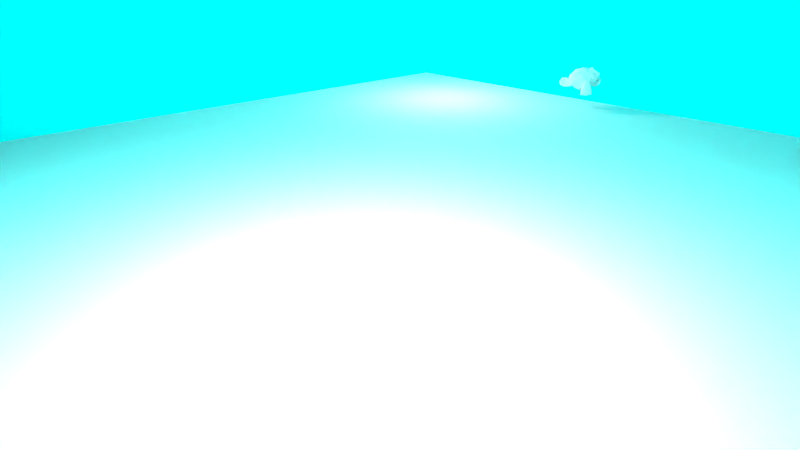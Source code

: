 # Source: move-geometry.blend  (saved by Blender 2.70.0; exported with 4.5.12 LTS)
import bpy
from mathutils import Matrix  # noqa: F401  (used for matrix-valued properties, if any)

bpy.ops.wm.read_factory_settings(use_empty=True)
scene = bpy.context.scene
scene.name = 'Scene'

# ---- collections
col_collection_1 = bpy.data.collections.new('Collection 1'); scene.collection.children.link(col_collection_1)

# ---- materials (node trees are filled in below, after node groups)
mat_material = bpy.data.materials.new('Material')
mat_material.alpha_threshold = 0.0
mat_material.use_transparent_shadow = False
mat_material.roughness = 0.5
mat_material.specular_intensity = 0.0
mat_steelfloor = bpy.data.materials.new('SteelFloor')
mat_steelfloor.alpha_threshold = 0.0
mat_steelfloor.use_transparent_shadow = False
mat_steelfloor.preview_render_type = 'FLAT'
mat_steelfloor.roughness = 0.5
mat_steelfloor.line_color = (0.0, 0.0, 0.0, 1.0)
mat_suzzane = bpy.data.materials.new('Suzzane')
mat_suzzane.alpha_threshold = 0.0
mat_suzzane.use_transparent_shadow = False
mat_suzzane.preview_render_type = 'SHADERBALL'
mat_suzzane.roughness = 0.5
mat_suzzane.line_color = (0.0, 0.0, 0.0, 1.0)
mat_brickmaterial = bpy.data.materials.new('BrickMaterial')
mat_brickmaterial.alpha_threshold = 0.0
mat_brickmaterial.use_transparent_shadow = False
mat_brickmaterial.diffuse_color = (0.0, 0.8, 0.8, 1.0)
mat_brickmaterial.roughness = 0.5
mat_brickmaterial.line_color = (0.0, 0.0, 0.0, 1.0)

# ---- material node trees

# ---- world
world_world = bpy.data.worlds.new('World'); scene.world = world_world
world_world.color = (0.05088, 0.05088, 0.05088)
world_world.use_sun_shadow = False
world_world.sun_shadow_jitter_overblur = 0.0
world_world.cycles.sampling_method = 'MANUAL'
world_world.cycles.sample_map_resolution = 256

# ---- cameras
cam_camera = bpy.data.cameras.new('Camera')
cam_camera.clip_end = 100.0
cam_camera.lens = 15.0
cam_camera.sensor_width = 30.0
cam_camera.sensor_height = 18.0
cam_camera.ortho_scale = 7.314
cam_camera.dof.focus_distance = 0.0
cam_camera.dof.aperture_fstop = 128.0

# ---- lights
light_point_001 = bpy.data.lights.new('Point.001', 'POINT')
light_point_001.transmission_factor = 0.0
light_point_001.energy = 400.0
light_point_001.shadow_buffer_clip_start = 0.5
light_point_001.shadow_soft_size = 0.1
light_point_001.shadow_maximum_resolution = 0.006
light_point_001.use_absolute_resolution = True
light_point_001.cycles.use_multiple_importance_sampling = False
light_point = bpy.data.lights.new('Point', 'POINT')
light_point.transmission_factor = 0.0
light_point.energy = 100.0
light_point.shadow_buffer_clip_start = 0.5
light_point.shadow_soft_size = 0.1
light_point.shadow_maximum_resolution = 0.006
light_point.use_absolute_resolution = True
light_point.cycles.use_multiple_importance_sampling = False

# ---- meshes
me_cube_004 = bpy.data.meshes.new('Cube.004')
me_cube_004.from_pydata([(-1.0, -1.0, -1.0), (-1.0, 1.0, -1.0), (1.0, 1.0, -1.0), (1.0, -1.0, -1.0)], [], [(0, 3, 2, 1)])
_uv = me_cube_004.uv_layers.new(name='UVMap')
_uv.uv.foreach_set('vector', [0.992, 0.008049, 0.992, 0.992, 0.008049, 0.992, 0.008049, 0.008049])
me_cube_004.materials.append(mat_material)
me_cube_004.use_remesh_preserve_volume = False
me_cube_004.use_remesh_preserve_attributes = False
me_cube_004.use_mirror_vertex_groups = False
me_cube_004.update()
me_cube_003 = bpy.data.meshes.new('Cube.003')
me_cube_003.from_pydata([(-1.0, -1.0, -1.0), (-1.0, 1.0, -1.0), (1.0, 1.0, -1.0), (1.0, -1.0, -1.0)], [], [(0, 3, 2, 1)])
_uv = me_cube_003.uv_layers.new(name='UVMap')
_uv.uv.foreach_set('vector', [0.992, 0.008049, 0.992, 0.992, 0.008049, 0.992, 0.008049, 0.008049])
me_cube_003.materials.append(None)
me_cube_003.materials.append(mat_steelfloor)
me_cube_003.use_remesh_preserve_volume = False
me_cube_003.use_remesh_preserve_attributes = False
me_cube_003.use_mirror_vertex_groups = False
me_cube_003.update()
me_suzanne_002 = bpy.data.meshes.new('Suzanne.002')
me_suzanne_002.from_pydata([(0.4375, -0.7656, 0.1641), (-0.4375, -0.7656, 0.1641), (0.5, -0.6875, 0.09375), (-0.5, -0.6875, 0.09375), (0.5469, -0.5781, 0.05469), (-0.5469, -0.5781, 0.05469), (0.3516, -0.6172, -0.02344), (-0.3516, -0.6172, -0.02344), (0.3516, -0.7188, 0.03125), (-0.3516, -0.7188, 0.03125), (0.3516, -0.7812, 0.1328), (-0.3516, -0.7812, 0.1328), (0.2734, -0.7969, 0.1641), (-0.2734, -0.7969, 0.1641), (0.2031, -0.7422, 0.09375), (-0.2031, -0.7422, 0.09375), (0.1562, -0.6484, 0.05469), (-0.1562, -0.6484, 0.05469), (0.07812, -0.6562, 0.2422), (-0.07812, -0.6562, 0.2422), (0.1406, -0.7422, 0.2422), (-0.1406, -0.7422, 0.2422), (0.2422, -0.7969, 0.2422), (-0.2422, -0.7969, 0.2422), (0.2734, -0.7969, 0.3281), (-0.2734, -0.7969, 0.3281), (0.2031, -0.7422, 0.3906), (-0.2031, -0.7422, 0.3906), (0.1562, -0.6484, 0.4375), (-0.1562, -0.6484, 0.4375), (0.3516, -0.6172, 0.5156), (-0.3516, -0.6172, 0.5156), (0.3516, -0.7188, 0.4531), (-0.3516, -0.7188, 0.4531), (0.3516, -0.7812, 0.3594), (-0.3516, -0.7812, 0.3594), (0.4375, -0.7656, 0.3281), (-0.4375, -0.7656, 0.3281), (0.5, -0.6875, 0.3906), (-0.5, -0.6875, 0.3906), (0.5469, -0.5781, 0.4375), (-0.5469, -0.5781, 0.4375), (0.625, -0.5625, 0.2422), (-0.625, -0.5625, 0.2422), (0.5625, -0.6719, 0.2422), (-0.5625, -0.6719, 0.2422), (0.4688, -0.7578, 0.2422), (-0.4688, -0.7578, 0.2422), (0.4766, -0.7734, 0.2422), (-0.4766, -0.7734, 0.2422), (0.4453, -0.7812, 0.3359), (-0.4453, -0.7812, 0.3359), (0.3516, -0.8047, 0.375), (-0.3516, -0.8047, 0.375), (0.2656, -0.8203, 0.3359), (-0.2656, -0.8203, 0.3359), (0.2266, -0.8203, 0.2422), (-0.2266, -0.8203, 0.2422), (0.2656, -0.8203, 0.1562), (-0.2656, -0.8203, 0.1562), (0.3516, -0.8281, 0.2422), (-0.3516, -0.8281, 0.2422), (0.3516, -0.8047, 0.1172), (-0.3516, -0.8047, 0.1172), (0.4453, -0.7812, 0.1562), (-0.4453, -0.7812, 0.1562), (0.0, -0.7422, 0.4297), (0.0, -0.8203, 0.3516), (0.0, -0.7344, -0.6797), (0.0, -0.7812, -0.3203), (0.0, -0.7969, -0.1875), (0.0, -0.7188, -0.7734), (0.0, -0.6016, 0.4062), (0.0, -0.5703, 0.5703), (0.0, 0.5469, 0.8984), (0.0, 0.8516, 0.5625), (0.0, 0.8281, 0.07031), (0.0, 0.3516, -0.3828), (0.2031, -0.5625, -0.1875), (-0.2031, -0.5625, -0.1875), (0.3125, -0.5703, -0.4375), (-0.3125, -0.5703, -0.4375), (0.3516, -0.5703, -0.6953), (-0.3516, -0.5703, -0.6953), (0.3672, -0.5312, -0.8906), (-0.3672, -0.5312, -0.8906), (0.3281, -0.5234, -0.9453), (-0.3281, -0.5234, -0.9453), (0.1797, -0.5547, -0.9688), (-0.1797, -0.5547, -0.9688), (0.0, -0.5781, -0.9844), (0.4375, -0.5312, -0.1406), (-0.4375, -0.5312, -0.1406), (0.6328, -0.5391, -0.03906), (-0.6328, -0.5391, -0.03906), (0.8281, -0.4453, 0.1484), (-0.8281, -0.4453, 0.1484), (0.8594, -0.5938, 0.4297), (-0.8594, -0.5938, 0.4297), (0.7109, -0.625, 0.4844), (-0.7109, -0.625, 0.4844), (0.4922, -0.6875, 0.6016), (-0.4922, -0.6875, 0.6016), (0.3203, -0.7344, 0.7578), (-0.3203, -0.7344, 0.7578), (0.1562, -0.7578, 0.7188), (-0.1562, -0.7578, 0.7188), (0.0625, -0.75, 0.4922), (-0.0625, -0.75, 0.4922), (0.1641, -0.7734, 0.4141), (-0.1641, -0.7734, 0.4141), (0.125, -0.7656, 0.3047), (-0.125, -0.7656, 0.3047), (0.2031, -0.7422, 0.09375), (-0.2031, -0.7422, 0.09375), (0.375, -0.7031, 0.01562), (-0.375, -0.7031, 0.01562), (0.4922, -0.6719, 0.0625), (-0.4922, -0.6719, 0.0625), (0.625, -0.6484, 0.1875), (-0.625, -0.6484, 0.1875), (0.6406, -0.6484, 0.2969), (-0.6406, -0.6484, 0.2969), (0.6016, -0.6641, 0.375), (-0.6016, -0.6641, 0.375), (0.4297, -0.7188, 0.4375), (-0.4297, -0.7188, 0.4375), (0.25, -0.7578, 0.4688), (-0.25, -0.7578, 0.4688), (0.0, -0.7344, -0.7656), (0.1094, -0.7344, -0.7188), (-0.1094, -0.7344, -0.7188), (0.1172, -0.7109, -0.8359), (-0.1172, -0.7109, -0.8359), (0.0625, -0.6953, -0.8828), (-0.0625, -0.6953, -0.8828), (0.0, -0.6875, -0.8906), (0.0, -0.75, -0.1953), (0.0, -0.7422, -0.1406), (0.1016, -0.7422, -0.1484), (-0.1016, -0.7422, -0.1484), (0.125, -0.75, -0.2266), (-0.125, -0.75, -0.2266), (0.08594, -0.7422, -0.2891), (-0.08594, -0.7422, -0.2891), (0.3984, -0.6719, -0.04688), (-0.3984, -0.6719, -0.04688), (0.6172, -0.625, 0.05469), (-0.6172, -0.625, 0.05469), (0.7266, -0.6016, 0.2031), (-0.7266, -0.6016, 0.2031), (0.7422, -0.6562, 0.375), (-0.7422, -0.6562, 0.375), (0.6875, -0.7266, 0.4141), (-0.6875, -0.7266, 0.4141), (0.4375, -0.7969, 0.5469), (-0.4375, -0.7969, 0.5469), (0.3125, -0.8359, 0.6406), (-0.3125, -0.8359, 0.6406), (0.2031, -0.8516, 0.6172), (-0.2031, -0.8516, 0.6172), (0.1016, -0.8438, 0.4297), (-0.1016, -0.8438, 0.4297), (0.125, -0.8125, -0.1016), (-0.125, -0.8125, -0.1016), (0.2109, -0.7109, -0.4453), (-0.2109, -0.7109, -0.4453), (0.25, -0.6875, -0.7031), (-0.25, -0.6875, -0.7031), (0.2656, -0.6641, -0.8203), (-0.2656, -0.6641, -0.8203), (0.2344, -0.6328, -0.9141), (-0.2344, -0.6328, -0.9141), (0.1641, -0.6328, -0.9297), (-0.1641, -0.6328, -0.9297), (0.0, -0.6406, -0.9453), (0.0, -0.7266, 0.04688), (0.0, -0.7656, 0.2109), (0.3281, -0.7422, 0.4766), (-0.3281, -0.7422, 0.4766), (0.1641, -0.75, 0.1406), (-0.1641, -0.75, 0.1406), (0.1328, -0.7578, 0.2109), (-0.1328, -0.7578, 0.2109), (0.1172, -0.7344, -0.6875), (-0.1172, -0.7344, -0.6875), (0.07812, -0.75, -0.4453), (-0.07812, -0.75, -0.4453), (0.0, -0.75, -0.4453), (0.0, -0.7422, -0.3281), (0.09375, -0.7812, -0.2734), (-0.09375, -0.7812, -0.2734), (0.1328, -0.7969, -0.2266), (-0.1328, -0.7969, -0.2266), (0.1094, -0.7812, -0.1328), (-0.1094, -0.7812, -0.1328), (0.03906, -0.7812, -0.125), (-0.03906, -0.7812, -0.125), (0.0, -0.8281, -0.2031), (0.04688, -0.8125, -0.1484), (-0.04688, -0.8125, -0.1484), (0.09375, -0.8125, -0.1562), (-0.09375, -0.8125, -0.1562), (0.1094, -0.8281, -0.2266), (-0.1094, -0.8281, -0.2266), (0.07812, -0.8047, -0.25), (-0.07812, -0.8047, -0.25), (0.0, -0.8047, -0.2891), (0.2578, -0.5547, -0.3125), (-0.2578, -0.5547, -0.3125), (0.1641, -0.7109, -0.2422), (-0.1641, -0.7109, -0.2422), (0.1797, -0.7109, -0.3125), (-0.1797, -0.7109, -0.3125), (0.2344, -0.5547, -0.25), (-0.2344, -0.5547, -0.25), (0.0, -0.6875, -0.875), (0.04688, -0.6875, -0.8672), (-0.04688, -0.6875, -0.8672), (0.09375, -0.7109, -0.8203), (-0.09375, -0.7109, -0.8203), (0.09375, -0.7266, -0.7422), (-0.09375, -0.7266, -0.7422), (0.0, -0.6562, -0.7812), (0.09375, -0.6641, -0.75), (-0.09375, -0.6641, -0.75), (0.09375, -0.6406, -0.8125), (-0.09375, -0.6406, -0.8125), (0.04688, -0.6328, -0.8516), (-0.04688, -0.6328, -0.8516), (0.0, -0.6328, -0.8594), (0.1719, -0.7812, 0.2188), (-0.1719, -0.7812, 0.2188), (0.1875, -0.7734, 0.1562), (-0.1875, -0.7734, 0.1562), (0.3359, -0.7578, 0.4297), (-0.3359, -0.7578, 0.4297), (0.2734, -0.7734, 0.4219), (-0.2734, -0.7734, 0.4219), (0.4219, -0.7734, 0.3984), (-0.4219, -0.7734, 0.3984), (0.5625, -0.6953, 0.3516), (-0.5625, -0.6953, 0.3516), (0.5859, -0.6875, 0.2891), (-0.5859, -0.6875, 0.2891), (0.5781, -0.6797, 0.1953), (-0.5781, -0.6797, 0.1953), (0.4766, -0.7188, 0.1016), (-0.4766, -0.7188, 0.1016), (0.375, -0.7422, 0.0625), (-0.375, -0.7422, 0.0625), (0.2266, -0.7812, 0.1094), (-0.2266, -0.7812, 0.1094), (0.1797, -0.7812, 0.2969), (-0.1797, -0.7812, 0.2969), (0.2109, -0.7812, 0.375), (-0.2109, -0.7812, 0.375), (0.2344, -0.7578, 0.3594), (-0.2344, -0.7578, 0.3594), (0.1953, -0.7578, 0.2969), (-0.1953, -0.7578, 0.2969), (0.2422, -0.7578, 0.125), (-0.2422, -0.7578, 0.125), (0.375, -0.7266, 0.08594), (-0.375, -0.7266, 0.08594), (0.4609, -0.7031, 0.1172), (-0.4609, -0.7031, 0.1172), (0.5469, -0.6719, 0.2109), (-0.5469, -0.6719, 0.2109), (0.5547, -0.6719, 0.2812), (-0.5547, -0.6719, 0.2812), (0.5312, -0.6797, 0.3359), (-0.5312, -0.6797, 0.3359), (0.4141, -0.75, 0.3906), (-0.4141, -0.75, 0.3906), (0.2812, -0.7656, 0.3984), (-0.2812, -0.7656, 0.3984), (0.3359, -0.75, 0.4062), (-0.3359, -0.75, 0.4062), (0.2031, -0.75, 0.1719), (-0.2031, -0.75, 0.1719), (0.1953, -0.75, 0.2266), (-0.1953, -0.75, 0.2266), (0.1094, -0.6094, 0.4609), (-0.1094, -0.6094, 0.4609), (0.1953, -0.6172, 0.6641), (-0.1953, -0.6172, 0.6641), (0.3359, -0.5938, 0.6875), (-0.3359, -0.5938, 0.6875), (0.4844, -0.5547, 0.5547), (-0.4844, -0.5547, 0.5547), (0.6797, -0.4922, 0.4531), (-0.6797, -0.4922, 0.4531), (0.7969, -0.4609, 0.4062), (-0.7969, -0.4609, 0.4062), (0.7734, -0.375, 0.1641), (-0.7734, -0.375, 0.1641), (0.6016, -0.4141, 0.0), (-0.6016, -0.4141, 0.0), (0.4375, -0.4688, -0.09375), (-0.4375, -0.4688, -0.09375), (0.0, -0.2891, 0.8984), (0.0, 0.07812, 0.9844), (0.0, 0.6719, -0.1953), (0.0, -0.1875, -0.4609), (0.0, -0.4609, -0.9766), (0.0, -0.3438, -0.8047), (0.0, -0.3203, -0.5703), (0.0, -0.2812, -0.4844), (0.8516, -0.05469, 0.2344), (-0.8516, -0.05469, 0.2344), (0.8594, 0.04688, 0.3203), (-0.8594, 0.04688, 0.3203), (0.7734, 0.4375, 0.2656), (-0.7734, 0.4375, 0.2656), (0.4609, 0.7031, 0.4375), (-0.4609, 0.7031, 0.4375), (0.7344, -0.07031, -0.04688), (-0.7344, -0.07031, -0.04688), (0.5938, 0.1641, -0.125), (-0.5938, 0.1641, -0.125), (0.6406, 0.4297, -0.007812), (-0.6406, 0.4297, -0.007812), (0.3359, 0.6641, 0.05469), (-0.3359, 0.6641, 0.05469), (0.2344, -0.4062, -0.3516), (-0.2344, -0.4062, -0.3516), (0.1797, -0.2578, -0.4141), (-0.1797, -0.2578, -0.4141), (0.2891, -0.3828, -0.7109), (-0.2891, -0.3828, -0.7109), (0.25, -0.3906, -0.5), (-0.25, -0.3906, -0.5), (0.3281, -0.3984, -0.9141), (-0.3281, -0.3984, -0.9141), (0.1406, -0.3672, -0.7578), (-0.1406, -0.3672, -0.7578), (0.125, -0.3594, -0.5391), (-0.125, -0.3594, -0.5391), (0.1641, -0.4375, -0.9453), (-0.1641, -0.4375, -0.9453), (0.2188, -0.4297, -0.2812), (-0.2188, -0.4297, -0.2812), (0.2109, -0.4688, -0.2266), (-0.2109, -0.4688, -0.2266), (0.2031, -0.5, -0.1719), (-0.2031, -0.5, -0.1719), (0.2109, -0.1641, -0.3906), (-0.2109, -0.1641, -0.3906), (0.2969, 0.2656, -0.3125), (-0.2969, 0.2656, -0.3125), (0.3438, 0.5391, -0.1484), (-0.3438, 0.5391, -0.1484), (0.4531, 0.3828, 0.8672), (-0.4531, 0.3828, 0.8672), (0.4531, 0.07031, 0.9297), (-0.4531, 0.07031, 0.9297), (0.4531, -0.2344, 0.8516), (-0.4531, -0.2344, 0.8516), (0.4609, -0.4297, 0.5234), (-0.4609, -0.4297, 0.5234), (0.7266, -0.3359, 0.4062), (-0.7266, -0.3359, 0.4062), (0.6328, -0.2812, 0.4531), (-0.6328, -0.2812, 0.4531), (0.6406, -0.05469, 0.7031), (-0.6406, -0.05469, 0.7031), (0.7969, -0.125, 0.5625), (-0.7969, -0.125, 0.5625), (0.7969, 0.1172, 0.6172), (-0.7969, 0.1172, 0.6172), (0.6406, 0.1953, 0.75), (-0.6406, 0.1953, 0.75), (0.6406, 0.4453, 0.6797), (-0.6406, 0.4453, 0.6797), (0.7969, 0.3594, 0.5391), (-0.7969, 0.3594, 0.5391), (0.6172, 0.5859, 0.3281), (-0.6172, 0.5859, 0.3281), (0.4844, 0.5469, 0.02344), (-0.4844, 0.5469, 0.02344), (0.8203, 0.2031, 0.3281), (-0.8203, 0.2031, 0.3281), (0.4062, -0.1484, -0.1719), (-0.4062, -0.1484, -0.1719), (0.4297, 0.2109, -0.1953), (-0.4297, 0.2109, -0.1953), (0.8906, 0.2344, 0.4062), (-0.8906, 0.2344, 0.4062), (0.7734, 0.125, -0.1406), (-0.7734, 0.125, -0.1406), (1.039, 0.3281, -0.1016), (-1.039, 0.3281, -0.1016), (1.281, 0.4297, 0.05469), (-1.281, 0.4297, 0.05469), (1.352, 0.4219, 0.3203), (-1.352, 0.4219, 0.3203), (1.234, 0.4219, 0.5078), (-1.234, 0.4219, 0.5078), (1.023, 0.3125, 0.4766), (-1.023, 0.3125, 0.4766), (1.016, 0.2891, 0.4141), (-1.016, 0.2891, 0.4141), (1.188, 0.3906, 0.4375), (-1.188, 0.3906, 0.4375), (1.266, 0.4062, 0.2891), (-1.266, 0.4062, 0.2891), (1.211, 0.4062, 0.07812), (-1.211, 0.4062, 0.07812), (1.031, 0.3047, -0.03906), (-1.031, 0.3047, -0.03906), (0.8281, 0.1328, -0.07031), (-0.8281, 0.1328, -0.07031), (0.9219, 0.2188, 0.3594), (-0.9219, 0.2188, 0.3594), (0.9453, 0.2891, 0.3047), (-0.9453, 0.2891, 0.3047), (0.8828, 0.2109, -0.02344), (-0.8828, 0.2109, -0.02344), (1.039, 0.3672, 0.0), (-1.039, 0.3672, 0.0), (1.188, 0.4453, 0.09375), (-1.188, 0.4453, 0.09375), (1.234, 0.4453, 0.25), (-1.234, 0.4453, 0.25), (1.172, 0.4375, 0.3594), (-1.172, 0.4375, 0.3594), (1.023, 0.3594, 0.3438), (-1.023, 0.3594, 0.3438), (0.8438, 0.2109, 0.2891), (-0.8438, 0.2109, 0.2891), (0.8359, 0.2734, 0.1719), (-0.8359, 0.2734, 0.1719), (0.7578, 0.2734, 0.09375), (-0.7578, 0.2734, 0.09375), (0.8203, 0.2734, 0.08594), (-0.8203, 0.2734, 0.08594), (0.8438, 0.2734, 0.01562), (-0.8438, 0.2734, 0.01562), (0.8125, 0.2734, -0.01562), (-0.8125, 0.2734, -0.01562), (0.7266, 0.07031, 0.0), (-0.7266, 0.07031, 0.0), (0.7188, 0.1719, -0.02344), (-0.7188, 0.1719, -0.02344), (0.7188, 0.1875, 0.03906), (-0.7188, 0.1875, 0.03906), (0.7969, 0.2109, 0.2031), (-0.7969, 0.2109, 0.2031), (0.8906, 0.2656, 0.2422), (-0.8906, 0.2656, 0.2422), (0.8906, 0.3203, 0.2344), (-0.8906, 0.3203, 0.2344), (0.8125, 0.3203, -0.01562), (-0.8125, 0.3203, -0.01562), (0.8516, 0.3203, 0.01562), (-0.8516, 0.3203, 0.01562), (0.8281, 0.3203, 0.07812), (-0.8281, 0.3203, 0.07812), (0.7656, 0.3203, 0.09375), (-0.7656, 0.3203, 0.09375), (0.8438, 0.3203, 0.1719), (-0.8438, 0.3203, 0.1719), (1.039, 0.4141, 0.3281), (-1.039, 0.4141, 0.3281), (1.188, 0.4844, 0.3438), (-1.188, 0.4844, 0.3438), (1.258, 0.4922, 0.2422), (-1.258, 0.4922, 0.2422), (1.211, 0.4844, 0.08594), (-1.211, 0.4844, 0.08594), (1.047, 0.4219, 0.0), (-1.047, 0.4219, 0.0), (0.8828, 0.2656, -0.01562), (-0.8828, 0.2656, -0.01562), (0.9531, 0.3438, 0.2891), (-0.9531, 0.3438, 0.2891), (0.8906, 0.3281, 0.1094), (-0.8906, 0.3281, 0.1094), (0.9375, 0.3359, 0.0625), (-0.9375, 0.3359, 0.0625), (1.0, 0.3672, 0.125), (-1.0, 0.3672, 0.125), (0.9609, 0.3516, 0.1719), (-0.9609, 0.3516, 0.1719), (1.016, 0.375, 0.2344), (-1.016, 0.375, 0.2344), (1.055, 0.3828, 0.1875), (-1.055, 0.3828, 0.1875), (1.109, 0.3906, 0.2109), (-1.109, 0.3906, 0.2109), (1.086, 0.3906, 0.2734), (-1.086, 0.3906, 0.2734), (1.023, 0.4844, 0.4375), (-1.023, 0.4844, 0.4375), (1.25, 0.5469, 0.4688), (-1.25, 0.5469, 0.4688), (1.367, 0.5, 0.2969), (-1.367, 0.5, 0.2969), (1.312, 0.5312, 0.05469), (-1.312, 0.5312, 0.05469), (1.039, 0.4922, -0.08594), (-1.039, 0.4922, -0.08594), (0.7891, 0.3281, -0.125), (-0.7891, 0.3281, -0.125), (0.8594, 0.3828, 0.3828), (-0.8594, 0.3828, 0.3828)], [], [(46, 0, 2, 44), (3, 1, 47, 45), (44, 2, 4, 42), (5, 3, 45, 43), (2, 8, 6, 4), (7, 9, 3, 5), (0, 10, 8, 2), (9, 11, 1, 3), (10, 12, 14, 8), (15, 13, 11, 9), (8, 14, 16, 6), (17, 15, 9, 7), (14, 20, 18, 16), (19, 21, 15, 17), (12, 22, 20, 14), (21, 23, 13, 15), (22, 24, 26, 20), (27, 25, 23, 21), (20, 26, 28, 18), (29, 27, 21, 19), (26, 32, 30, 28), (31, 33, 27, 29), (24, 34, 32, 26), (33, 35, 25, 27), (34, 36, 38, 32), (39, 37, 35, 33), (32, 38, 40, 30), (41, 39, 33, 31), (38, 44, 42, 40), (43, 45, 39, 41), (36, 46, 44, 38), (45, 47, 37, 39), (46, 36, 50, 48), (51, 37, 47, 49), (36, 34, 52, 50), (53, 35, 37, 51), (34, 24, 54, 52), (55, 25, 35, 53), (24, 22, 56, 54), (57, 23, 25, 55), (22, 12, 58, 56), (59, 13, 23, 57), (12, 10, 62, 58), (63, 11, 13, 59), (10, 0, 64, 62), (65, 1, 11, 63), (0, 46, 48, 64), (49, 47, 1, 65), (60, 64, 48), (49, 65, 61), (62, 64, 60), (61, 65, 63), (60, 58, 62), (63, 59, 61), (60, 56, 58), (59, 57, 61), (60, 54, 56), (57, 55, 61), (60, 52, 54), (55, 53, 61), (60, 50, 52), (53, 51, 61), (60, 48, 50), (51, 49, 61), (88, 173, 175, 90), (175, 174, 89, 90), (86, 171, 173, 88), (174, 172, 87, 89), (84, 169, 171, 86), (172, 170, 85, 87), (82, 167, 169, 84), (170, 168, 83, 85), (80, 165, 167, 82), (168, 166, 81, 83), (78, 91, 145, 163), (146, 92, 79, 164), (91, 93, 147, 145), (148, 94, 92, 146), (93, 95, 149, 147), (150, 96, 94, 148), (95, 97, 151, 149), (152, 98, 96, 150), (97, 99, 153, 151), (154, 100, 98, 152), (99, 101, 155, 153), (156, 102, 100, 154), (101, 103, 157, 155), (158, 104, 102, 156), (103, 105, 159, 157), (160, 106, 104, 158), (105, 107, 161, 159), (162, 108, 106, 160), (107, 66, 67, 161), (67, 66, 108, 162), (109, 127, 159, 161), (160, 128, 110, 162), (127, 178, 157, 159), (158, 179, 128, 160), (125, 155, 157, 178), (158, 156, 126, 179), (123, 153, 155, 125), (156, 154, 124, 126), (121, 151, 153, 123), (154, 152, 122, 124), (119, 149, 151, 121), (152, 150, 120, 122), (117, 147, 149, 119), (150, 148, 118, 120), (115, 145, 147, 117), (148, 146, 116, 118), (113, 163, 145, 115), (146, 164, 114, 116), (113, 180, 176, 163), (176, 181, 114, 164), (109, 161, 67, 111), (67, 162, 110, 112), (111, 67, 177, 182), (177, 67, 112, 183), (176, 180, 182, 177), (183, 181, 176, 177), (134, 136, 175, 173), (175, 136, 135, 174), (132, 134, 173, 171), (174, 135, 133, 172), (130, 132, 171, 169), (172, 133, 131, 170), (165, 186, 184, 167), (185, 187, 166, 168), (130, 169, 167, 184), (168, 170, 131, 185), (143, 189, 188, 186), (188, 189, 144, 187), (184, 186, 188, 68), (188, 187, 185, 68), (129, 130, 184, 68), (185, 131, 129, 68), (141, 192, 190, 143), (191, 193, 142, 144), (139, 194, 192, 141), (193, 195, 140, 142), (138, 196, 194, 139), (195, 197, 138, 140), (137, 70, 196, 138), (197, 70, 137, 138), (189, 143, 190, 69), (191, 144, 189, 69), (69, 190, 205, 207), (206, 191, 69, 207), (70, 198, 199, 196), (200, 198, 70, 197), (196, 199, 201, 194), (202, 200, 197, 195), (194, 201, 203, 192), (204, 202, 195, 193), (192, 203, 205, 190), (206, 204, 193, 191), (198, 203, 201, 199), (202, 204, 198, 200), (198, 207, 205, 203), (206, 207, 198, 204), (138, 139, 163, 176), (164, 140, 138, 176), (139, 141, 210, 163), (211, 142, 140, 164), (141, 143, 212, 210), (213, 144, 142, 211), (143, 186, 165, 212), (166, 187, 144, 213), (80, 208, 212, 165), (213, 209, 81, 166), (208, 214, 210, 212), (211, 215, 209, 213), (78, 163, 210, 214), (211, 164, 79, 215), (130, 129, 71, 221), (71, 129, 131, 222), (132, 130, 221, 219), (222, 131, 133, 220), (134, 132, 219, 217), (220, 133, 135, 218), (136, 134, 217, 216), (218, 135, 136, 216), (216, 217, 228, 230), (229, 218, 216, 230), (217, 219, 226, 228), (227, 220, 218, 229), (219, 221, 224, 226), (225, 222, 220, 227), (221, 71, 223, 224), (223, 71, 222, 225), (223, 230, 228, 224), (229, 230, 223, 225), (224, 228, 226), (227, 229, 225), (182, 180, 233, 231), (234, 181, 183, 232), (111, 182, 231, 253), (232, 183, 112, 254), (109, 111, 253, 255), (254, 112, 110, 256), (180, 113, 251, 233), (252, 114, 181, 234), (113, 115, 249, 251), (250, 116, 114, 252), (115, 117, 247, 249), (248, 118, 116, 250), (117, 119, 245, 247), (246, 120, 118, 248), (119, 121, 243, 245), (244, 122, 120, 246), (121, 123, 241, 243), (242, 124, 122, 244), (123, 125, 239, 241), (240, 126, 124, 242), (125, 178, 235, 239), (236, 179, 126, 240), (178, 127, 237, 235), (238, 128, 179, 236), (127, 109, 255, 237), (256, 110, 128, 238), (237, 255, 257, 275), (258, 256, 238, 276), (235, 237, 275, 277), (276, 238, 236, 278), (239, 235, 277, 273), (278, 236, 240, 274), (241, 239, 273, 271), (274, 240, 242, 272), (243, 241, 271, 269), (272, 242, 244, 270), (245, 243, 269, 267), (270, 244, 246, 268), (247, 245, 267, 265), (268, 246, 248, 266), (249, 247, 265, 263), (266, 248, 250, 264), (251, 249, 263, 261), (264, 250, 252, 262), (233, 251, 261, 279), (262, 252, 234, 280), (255, 253, 259, 257), (260, 254, 256, 258), (253, 231, 281, 259), (282, 232, 254, 260), (231, 233, 279, 281), (280, 234, 232, 282), (66, 107, 283, 72), (284, 108, 66, 72), (107, 105, 285, 283), (286, 106, 108, 284), (105, 103, 287, 285), (288, 104, 106, 286), (103, 101, 289, 287), (290, 102, 104, 288), (101, 99, 291, 289), (292, 100, 102, 290), (99, 97, 293, 291), (294, 98, 100, 292), (97, 95, 295, 293), (296, 96, 98, 294), (95, 93, 297, 295), (298, 94, 96, 296), (93, 91, 299, 297), (300, 92, 94, 298), (307, 308, 327, 337), (328, 308, 307, 338), (306, 307, 337, 335), (338, 307, 306, 336), (305, 306, 335, 339), (336, 306, 305, 340), (88, 90, 305, 339), (305, 90, 89, 340), (86, 88, 339, 333), (340, 89, 87, 334), (84, 86, 333, 329), (334, 87, 85, 330), (82, 84, 329, 331), (330, 85, 83, 332), (329, 335, 337, 331), (338, 336, 330, 332), (329, 333, 339, 335), (340, 334, 330, 336), (325, 331, 337, 327), (338, 332, 326, 328), (80, 82, 331, 325), (332, 83, 81, 326), (208, 341, 343, 214), (344, 342, 209, 215), (80, 325, 341, 208), (342, 326, 81, 209), (78, 214, 343, 345), (344, 215, 79, 346), (78, 345, 299, 91), (300, 346, 79, 92), (76, 323, 351, 303), (352, 324, 76, 303), (303, 351, 349, 77), (350, 352, 303, 77), (77, 349, 347, 304), (348, 350, 77, 304), (304, 347, 327, 308), (328, 348, 304, 308), (325, 327, 347, 341), (348, 328, 326, 342), (295, 297, 317, 309), (318, 298, 296, 310), (75, 315, 323, 76), (324, 316, 75, 76), (301, 357, 355, 302), (356, 358, 301, 302), (302, 355, 353, 74), (354, 356, 302, 74), (74, 353, 315, 75), (316, 354, 74, 75), (291, 293, 361, 363), (362, 294, 292, 364), (363, 361, 367, 365), (368, 362, 364, 366), (365, 367, 369, 371), (370, 368, 366, 372), (371, 369, 375, 373), (376, 370, 372, 374), (313, 377, 373, 375), (374, 378, 314, 376), (315, 353, 373, 377), (374, 354, 316, 378), (353, 355, 371, 373), (372, 356, 354, 374), (355, 357, 365, 371), (366, 358, 356, 372), (357, 359, 363, 365), (364, 360, 358, 366), (289, 291, 363, 359), (364, 292, 290, 360), (73, 359, 357, 301), (358, 360, 73, 301), (283, 285, 287, 289), (288, 286, 284, 290), (283, 289, 359, 73), (360, 290, 284, 73), (72, 283, 73), (73, 284, 72), (293, 295, 309, 361), (310, 296, 294, 362), (309, 311, 367, 361), (368, 312, 310, 362), (311, 381, 369, 367), (370, 382, 312, 368), (313, 375, 369, 381), (370, 376, 314, 382), (347, 349, 385, 383), (386, 350, 348, 384), (317, 383, 385, 319), (386, 384, 318, 320), (297, 299, 383, 317), (384, 300, 298, 318), (299, 343, 341, 383), (342, 344, 300, 384), (341, 347, 383), (384, 348, 342), (299, 345, 343), (344, 346, 300), (313, 321, 379, 377), (380, 322, 314, 378), (315, 377, 379, 323), (380, 378, 316, 324), (319, 385, 379, 321), (380, 386, 320, 322), (349, 351, 379, 385), (380, 352, 350, 386), (323, 379, 351), (352, 380, 324), (399, 387, 413, 401), (414, 388, 400, 402), (399, 401, 403, 397), (404, 402, 400, 398), (397, 403, 405, 395), (406, 404, 398, 396), (395, 405, 407, 393), (408, 406, 396, 394), (393, 407, 409, 391), (410, 408, 394, 392), (391, 409, 411, 389), (412, 410, 392, 390), (409, 419, 417, 411), (418, 420, 410, 412), (407, 421, 419, 409), (420, 422, 408, 410), (405, 423, 421, 407), (422, 424, 406, 408), (403, 425, 423, 405), (424, 426, 404, 406), (401, 427, 425, 403), (426, 428, 402, 404), (401, 413, 415, 427), (416, 414, 402, 428), (317, 319, 443, 441), (444, 320, 318, 442), (319, 389, 411, 443), (412, 390, 320, 444), (309, 317, 441, 311), (442, 318, 310, 312), (381, 429, 413, 387), (414, 430, 382, 388), (411, 417, 439, 443), (440, 418, 412, 444), (437, 445, 443, 439), (444, 446, 438, 440), (433, 445, 437, 435), (438, 446, 434, 436), (431, 447, 445, 433), (446, 448, 432, 434), (429, 447, 431, 449), (432, 448, 430, 450), (413, 429, 449, 415), (450, 430, 414, 416), (311, 447, 429, 381), (430, 448, 312, 382), (311, 441, 445, 447), (446, 442, 312, 448), (441, 443, 445), (446, 444, 442), (415, 449, 451, 475), (452, 450, 416, 476), (449, 431, 461, 451), (462, 432, 450, 452), (431, 433, 459, 461), (460, 434, 432, 462), (433, 435, 457, 459), (458, 436, 434, 460), (435, 437, 455, 457), (456, 438, 436, 458), (437, 439, 453, 455), (454, 440, 438, 456), (439, 417, 473, 453), (474, 418, 440, 454), (427, 415, 475, 463), (476, 416, 428, 464), (425, 427, 463, 465), (464, 428, 426, 466), (423, 425, 465, 467), (466, 426, 424, 468), (421, 423, 467, 469), (468, 424, 422, 470), (419, 421, 469, 471), (470, 422, 420, 472), (417, 419, 471, 473), (472, 420, 418, 474), (457, 455, 479, 477), (480, 456, 458, 478), (477, 479, 481, 483), (482, 480, 478, 484), (483, 481, 487, 485), (488, 482, 484, 486), (485, 487, 489, 491), (490, 488, 486, 492), (463, 475, 485, 491), (486, 476, 464, 492), (451, 483, 485, 475), (486, 484, 452, 476), (451, 461, 477, 483), (478, 462, 452, 484), (457, 477, 461, 459), (462, 478, 458, 460), (453, 473, 479, 455), (480, 474, 454, 456), (471, 481, 479, 473), (480, 482, 472, 474), (469, 487, 481, 471), (482, 488, 470, 472), (467, 489, 487, 469), (488, 490, 468, 470), (465, 491, 489, 467), (490, 492, 466, 468), (463, 491, 465), (466, 492, 464), (391, 389, 503, 501), (504, 390, 392, 502), (393, 391, 501, 499), (502, 392, 394, 500), (395, 393, 499, 497), (500, 394, 396, 498), (397, 395, 497, 495), (498, 396, 398, 496), (399, 397, 495, 493), (496, 398, 400, 494), (387, 399, 493, 505), (494, 400, 388, 506), (493, 501, 503, 505), (504, 502, 494, 506), (493, 495, 499, 501), (500, 496, 494, 502), (495, 497, 499), (500, 498, 496), (313, 381, 387, 505), (388, 382, 314, 506), (313, 505, 503, 321), (504, 506, 314, 322), (319, 321, 503, 389), (504, 322, 320, 390)])
_uv = me_suzanne_002.uv_layers.new(name='UVMap')
_uv.uv.foreach_set('vector', [0.5745, 0.5317, 0.5742, 0.5133, 0.5895, 0.5085, 0.5892, 0.5384, 0.4123, 0.5059, 0.4274, 0.5115, 0.4262, 0.5298, 0.4113, 0.5358, 0.5892, 0.5384, 0.5895, 0.5085, 0.6058, 0.5059, 0.604, 0.545, 0.3962, 0.5026, 0.4123, 0.5059, 0.4113, 0.5358, 0.3962, 0.5418, 0.5895, 0.5085, 0.5687, 0.4865, 0.5778, 0.4741, 0.6058, 0.5059, 0.4255, 0.4721, 0.4341, 0.4849, 0.4123, 0.5059, 0.3962, 0.5026, 0.5742, 0.5133, 0.5608, 0.4995, 0.5687, 0.4865, 0.5895, 0.5085, 0.4341, 0.4849, 0.4414, 0.4983, 0.4274, 0.5115, 0.4123, 0.5059, 0.5608, 0.4995, 0.5429, 0.4995, 0.5385, 0.4849, 0.5687, 0.4865, 0.4643, 0.4846, 0.4593, 0.4991, 0.4414, 0.4983, 0.4341, 0.4849, 0.5687, 0.4865, 0.5385, 0.4849, 0.5336, 0.4697, 0.5778, 0.4741, 0.4699, 0.4697, 0.4643, 0.4846, 0.4341, 0.4849, 0.4255, 0.4721, 0.5385, 0.4849, 0.5147, 0.5047, 0.5003, 0.4996, 0.5336, 0.4697, 0.5018, 0.5011, 0.4872, 0.5055, 0.4643, 0.4846, 0.4699, 0.4697, 0.5429, 0.4995, 0.528, 0.5109, 0.5147, 0.5047, 0.5385, 0.4849, 0.4872, 0.5055, 0.4737, 0.5111, 0.4593, 0.4991, 0.4643, 0.4846, 0.528, 0.5109, 0.5288, 0.5304, 0.5149, 0.5361, 0.5147, 0.5047, 0.4856, 0.5369, 0.4719, 0.5306, 0.4737, 0.5111, 0.4872, 0.5055, 0.5147, 0.5047, 0.5149, 0.5361, 0.502, 0.5442, 0.5003, 0.4996, 0.4982, 0.5456, 0.4856, 0.5369, 0.4872, 0.5055, 0.5018, 0.5011, 0.5149, 0.5361, 0.5369, 0.5578, 0.5336, 0.5731, 0.502, 0.5442, 0.4652, 0.573, 0.4627, 0.5576, 0.4856, 0.5369, 0.4982, 0.5456, 0.5288, 0.5304, 0.5409, 0.5438, 0.5369, 0.5578, 0.5149, 0.5361, 0.4627, 0.5576, 0.4593, 0.5434, 0.4719, 0.5306, 0.4856, 0.5369, 0.5409, 0.5438, 0.5601, 0.5446, 0.5671, 0.5586, 0.5369, 0.5578, 0.4325, 0.557, 0.44, 0.5433, 0.4593, 0.5434, 0.4627, 0.5576, 0.5369, 0.5578, 0.5671, 0.5586, 0.5753, 0.5731, 0.5336, 0.5731, 0.4236, 0.5711, 0.4325, 0.557, 0.4627, 0.5576, 0.4652, 0.573, 0.5671, 0.5586, 0.5892, 0.5384, 0.604, 0.545, 0.5753, 0.5731, 0.3962, 0.5418, 0.4113, 0.5358, 0.4325, 0.557, 0.4236, 0.5711, 0.5601, 0.5446, 0.5745, 0.5317, 0.5892, 0.5384, 0.5671, 0.5586, 0.4113, 0.5358, 0.4262, 0.5298, 0.44, 0.5433, 0.4325, 0.557, 0.5745, 0.5317, 0.5601, 0.5446, 0.5579, 0.54, 0.5703, 0.5299, 0.4424, 0.5388, 0.44, 0.5433, 0.4262, 0.5298, 0.4305, 0.5282, 0.5601, 0.5446, 0.5409, 0.5438, 0.5429, 0.5378, 0.5579, 0.54, 0.4575, 0.5373, 0.4593, 0.5434, 0.44, 0.5433, 0.4424, 0.5388, 0.5409, 0.5438, 0.5288, 0.5304, 0.534, 0.5276, 0.5429, 0.5378, 0.4669, 0.5275, 0.4719, 0.5306, 0.4593, 0.5434, 0.4575, 0.5373, 0.5288, 0.5304, 0.528, 0.5109, 0.5352, 0.5143, 0.534, 0.5276, 0.4662, 0.5142, 0.4737, 0.5111, 0.4719, 0.5306, 0.4669, 0.5275, 0.528, 0.5109, 0.5429, 0.4995, 0.5441, 0.5053, 0.5352, 0.5143, 0.4578, 0.5048, 0.4593, 0.4991, 0.4737, 0.5111, 0.4662, 0.5142, 0.5429, 0.4995, 0.5608, 0.4995, 0.5577, 0.5051, 0.5441, 0.5053, 0.4443, 0.504, 0.4414, 0.4983, 0.4593, 0.4991, 0.4578, 0.5048, 0.5608, 0.4995, 0.5742, 0.5133, 0.5693, 0.5148, 0.5577, 0.5051, 0.4322, 0.5132, 0.4274, 0.5115, 0.4414, 0.4983, 0.4443, 0.504, 0.5742, 0.5133, 0.5745, 0.5317, 0.5703, 0.5299, 0.5693, 0.5148, 0.4305, 0.5282, 0.4262, 0.5298, 0.4274, 0.5115, 0.4322, 0.5132, 0.5517, 0.5217, 0.5693, 0.5148, 0.5703, 0.5299, 0.4305, 0.5282, 0.4322, 0.5132, 0.4495, 0.5208, 0.5577, 0.5051, 0.5693, 0.5148, 0.5517, 0.5217, 0.4495, 0.5208, 0.4322, 0.5132, 0.4443, 0.504, 0.5517, 0.5217, 0.5441, 0.5053, 0.5577, 0.5051, 0.4443, 0.504, 0.4578, 0.5048, 0.4495, 0.5208, 0.5517, 0.5217, 0.5352, 0.5143, 0.5441, 0.5053, 0.4578, 0.5048, 0.4662, 0.5142, 0.4495, 0.5208, 0.5517, 0.5217, 0.534, 0.5276, 0.5352, 0.5143, 0.4662, 0.5142, 0.4669, 0.5275, 0.4495, 0.5208, 0.5517, 0.5217, 0.5429, 0.5378, 0.534, 0.5276, 0.4669, 0.5275, 0.4575, 0.5373, 0.4495, 0.5208, 0.5517, 0.5217, 0.5579, 0.54, 0.5429, 0.5378, 0.4575, 0.5373, 0.4424, 0.5388, 0.4495, 0.5208, 0.5517, 0.5217, 0.5703, 0.5299, 0.5579, 0.54, 0.4424, 0.5388, 0.4305, 0.5282, 0.4495, 0.5208, 0.2367, 0.4069, 0.2294, 0.4149, 0.211, 0.4037, 0.216, 0.3956, 0.1058, 0.3896, 0.08545, 0.4015, 0.07763, 0.3926, 0.1005, 0.3807, 0.2535, 0.4177, 0.2369, 0.4221, 0.2294, 0.4149, 0.2367, 0.4069, 0.08545, 0.4015, 0.07717, 0.4092, 0.05912, 0.404, 0.07763, 0.3926, 0.2557, 0.4263, 0.2353, 0.4358, 0.2369, 0.4221, 0.2535, 0.4177, 0.07717, 0.4092, 0.07852, 0.424, 0.05655, 0.4133, 0.05912, 0.404, 0.2472, 0.451, 0.2288, 0.4506, 0.2353, 0.4358, 0.2557, 0.4263, 0.07852, 0.424, 0.08517, 0.4403, 0.06527, 0.4404, 0.05655, 0.4133, 0.2368, 0.4837, 0.2157, 0.4784, 0.2288, 0.4506, 0.2472, 0.451, 0.08517, 0.4403, 0.09866, 0.4706, 0.07573, 0.476, 0.06527, 0.4404, 0.225, 0.5184, 0.2537, 0.5387, 0.2334, 0.55, 0.1877, 0.5405, 0.07866, 0.5457, 0.05779, 0.5341, 0.08786, 0.5134, 0.1272, 0.5373, 0.2537, 0.5387, 0.2766, 0.5618, 0.2692, 0.5751, 0.2334, 0.55, 0.04111, 0.571, 0.03381, 0.5573, 0.05779, 0.5341, 0.07866, 0.5457, 0.2766, 0.5618, 0.3108, 0.5885, 0.2906, 0.5992, 0.2692, 0.5751, 0.01861, 0.5953, -0.00198, 0.5839, 0.03381, 0.5573, 0.04111, 0.571, 0.3108, 0.5885, 0.3054, 0.6389, 0.287, 0.6309, 0.2906, 0.5992, 0.02148, 0.6279, 0.00243, 0.6357, -0.00198, 0.5839, 0.01861, 0.5953, 0.3054, 0.6389, 0.2837, 0.6521, 0.2717, 0.6418, 0.287, 0.6309, 0.03679, 0.6394, 0.0244, 0.6498, 0.00243, 0.6357, 0.02148, 0.6279, 0.2837, 0.6521, 0.2506, 0.6748, 0.2364, 0.6624, 0.2717, 0.6418, 0.07252, 0.6613, 0.05791, 0.6737, 0.0244, 0.6498, 0.03679, 0.6394, 0.2506, 0.6748, 0.2186, 0.6963, 0.2151, 0.6758, 0.2364, 0.6624, 0.09416, 0.6753, 0.09027, 0.6963, 0.05791, 0.6737, 0.07252, 0.6613, 0.2186, 0.6963, 0.1915, 0.6914, 0.1966, 0.6716, 0.2151, 0.6758, 0.1131, 0.6714, 0.1181, 0.6917, 0.09027, 0.6963, 0.09416, 0.6753, 0.1915, 0.6914, 0.1669, 0.6612, 0.1744, 0.6449, 0.1966, 0.6716, 0.1357, 0.6446, 0.1434, 0.6611, 0.1181, 0.6917, 0.1131, 0.6714, 0.1669, 0.6612, 0.1553, 0.6531, 0.1551, 0.6316, 0.1744, 0.6449, 0.1551, 0.6316, 0.1553, 0.6531, 0.1434, 0.6611, 0.1357, 0.6446, 0.1869, 0.6373, 0.2026, 0.6488, 0.1966, 0.6716, 0.1744, 0.6449, 0.1131, 0.6714, 0.1071, 0.6478, 0.1233, 0.6365, 0.1357, 0.6446, 0.2026, 0.6488, 0.2188, 0.6494, 0.2151, 0.6758, 0.1966, 0.6716, 0.09416, 0.6753, 0.09063, 0.6483, 0.1071, 0.6478, 0.1131, 0.6714, 0.2378, 0.6426, 0.2364, 0.6624, 0.2151, 0.6758, 0.2188, 0.6494, 0.09416, 0.6753, 0.07252, 0.6613, 0.07139, 0.641, 0.09063, 0.6483, 0.2636, 0.6293, 0.2717, 0.6418, 0.2364, 0.6624, 0.2378, 0.6426, 0.07252, 0.6613, 0.03679, 0.6394, 0.04526, 0.6266, 0.07139, 0.641, 0.2742, 0.6151, 0.287, 0.6309, 0.2717, 0.6418, 0.2636, 0.6293, 0.03679, 0.6394, 0.02148, 0.6279, 0.03497, 0.6118, 0.04526, 0.6266, 0.2711, 0.5951, 0.2906, 0.5992, 0.287, 0.6309, 0.2742, 0.6151, 0.02148, 0.6279, 0.01861, 0.5953, 0.03879, 0.5914, 0.03497, 0.6118, 0.2473, 0.5719, 0.2692, 0.5751, 0.2906, 0.5992, 0.2711, 0.5951, 0.01861, 0.5953, 0.04111, 0.571, 0.06373, 0.5681, 0.03879, 0.5914, 0.2261, 0.5607, 0.2334, 0.55, 0.2692, 0.5751, 0.2473, 0.5719, 0.04111, 0.571, 0.07866, 0.5457, 0.08578, 0.5569, 0.06373, 0.5681, 0.1917, 0.5659, 0.1877, 0.5405, 0.2334, 0.55, 0.2261, 0.5607, 0.07866, 0.5457, 0.1272, 0.5373, 0.1211, 0.563, 0.08578, 0.5569, 0.1917, 0.5659, 0.1802, 0.5786, 0.1569, 0.5627, 0.1877, 0.5405, 0.1569, 0.5627, 0.1322, 0.5769, 0.1211, 0.563, 0.1272, 0.5373, 0.1869, 0.6373, 0.1744, 0.6449, 0.1551, 0.6316, 0.1753, 0.6171, 0.1551, 0.6316, 0.1357, 0.6446, 0.1233, 0.6365, 0.1355, 0.6162, 0.1753, 0.6171, 0.1551, 0.6316, 0.1561, 0.6002, 0.1765, 0.5969, 0.156, 0.6002, 0.1551, 0.6316, 0.1355, 0.6162, 0.1353, 0.5956, 0.1569, 0.5627, 0.1802, 0.5786, 0.1765, 0.5969, 0.1561, 0.6002, 0.1353, 0.5956, 0.1322, 0.5769, 0.1569, 0.5627, 0.156, 0.6002, 0.2147, 0.4162, 0.2064, 0.4118, 0.211, 0.4037, 0.2294, 0.4149, 0.1058, 0.3896, 0.1107, 0.3986, 0.1015, 0.4032, 0.08545, 0.4015, 0.219, 0.4268, 0.2147, 0.4162, 0.2294, 0.4149, 0.2369, 0.4221, 0.08545, 0.4015, 0.1015, 0.4032, 0.09655, 0.4147, 0.07717, 0.4092, 0.2104, 0.4416, 0.219, 0.4268, 0.2369, 0.4221, 0.2353, 0.4358, 0.07717, 0.4092, 0.09655, 0.4147, 0.1054, 0.431, 0.07852, 0.424, 0.2157, 0.4784, 0.1978, 0.4732, 0.2096, 0.448, 0.2288, 0.4506, 0.1061, 0.438, 0.1182, 0.4656, 0.09866, 0.4706, 0.08517, 0.4403, 0.2104, 0.4416, 0.2353, 0.4358, 0.2288, 0.4506, 0.2096, 0.448, 0.08517, 0.4403, 0.07852, 0.424, 0.1054, 0.431, 0.1061, 0.438, 0.1914, 0.4945, 0.1807, 0.4833, 0.1861, 0.4693, 0.1978, 0.4732, 0.1309, 0.4617, 0.1363, 0.477, 0.1244, 0.4888, 0.1182, 0.4656, 0.2096, 0.448, 0.1978, 0.4732, 0.1861, 0.4693, 0.1951, 0.4401, 0.1309, 0.4617, 0.1182, 0.4656, 0.1061, 0.438, 0.1221, 0.4298, 0.1984, 0.4293, 0.2104, 0.4416, 0.2096, 0.448, 0.1951, 0.4401, 0.1061, 0.438, 0.1054, 0.431, 0.1188, 0.4181, 0.1221, 0.4298, 0.1907, 0.5109, 0.1802, 0.5058, 0.1836, 0.4984, 0.1914, 0.4945, 0.1327, 0.4933, 0.1361, 0.5014, 0.1246, 0.5063, 0.1244, 0.4888, 0.1808, 0.5276, 0.1734, 0.5189, 0.1802, 0.5058, 0.1907, 0.5109, 0.1361, 0.5014, 0.1429, 0.5158, 0.135, 0.5245, 0.1246, 0.5063, 0.1597, 0.536, 0.1659, 0.5223, 0.1734, 0.5189, 0.1808, 0.5276, 0.1429, 0.5158, 0.1507, 0.52, 0.1597, 0.536, 0.135, 0.5245, 0.1573, 0.5229, 0.1598, 0.517, 0.1659, 0.5223, 0.1597, 0.536, 0.1507, 0.52, 0.1598, 0.517, 0.1573, 0.5229, 0.1597, 0.536, 0.1807, 0.4833, 0.1914, 0.4945, 0.1836, 0.4984, 0.1767, 0.4863, 0.1327, 0.4933, 0.1244, 0.4888, 0.1363, 0.477, 0.1405, 0.4804, 0.3722, 0.5057, 0.3888, 0.5113, 0.3848, 0.5167, 0.3725, 0.5122, 0.3643, 0.5167, 0.3603, 0.5113, 0.377, 0.5057, 0.3767, 0.5122, 0.3746, 0.5338, 0.3746, 0.5272, 0.3848, 0.5337, 0.3862, 0.5408, 0.3644, 0.5337, 0.3746, 0.5272, 0.3746, 0.5338, 0.3629, 0.5408, 0.3862, 0.5408, 0.3848, 0.5337, 0.3917, 0.5311, 0.3971, 0.5349, 0.3575, 0.5311, 0.3644, 0.5337, 0.3629, 0.5408, 0.352, 0.5349, 0.3971, 0.5349, 0.3917, 0.5311, 0.3891, 0.522, 0.3956, 0.5194, 0.36, 0.522, 0.3575, 0.5311, 0.352, 0.5349, 0.3535, 0.5194, 0.3956, 0.5194, 0.3891, 0.522, 0.3848, 0.5167, 0.3888, 0.5113, 0.3643, 0.5167, 0.36, 0.522, 0.3535, 0.5194, 0.3603, 0.5113, 0.3746, 0.5272, 0.3891, 0.522, 0.3917, 0.5311, 0.3848, 0.5337, 0.3575, 0.5311, 0.36, 0.522, 0.3746, 0.5272, 0.3644, 0.5337, 0.3746, 0.5272, 0.3725, 0.5122, 0.3848, 0.5167, 0.3891, 0.522, 0.3643, 0.5167, 0.3767, 0.5122, 0.3746, 0.5272, 0.36, 0.522, 0.1597, 0.536, 0.1808, 0.5276, 0.1877, 0.5405, 0.1569, 0.5627, 0.1272, 0.5373, 0.135, 0.5245, 0.1597, 0.536, 0.1569, 0.5627, 0.1808, 0.5276, 0.1907, 0.5109, 0.2026, 0.5119, 0.1877, 0.5405, 0.1119, 0.5069, 0.1246, 0.5063, 0.135, 0.5245, 0.1272, 0.5373, 0.1907, 0.5109, 0.1914, 0.4945, 0.2073, 0.497, 0.2026, 0.5119, 0.1072, 0.4909, 0.1244, 0.4888, 0.1246, 0.5063, 0.1119, 0.5069, 0.1914, 0.4945, 0.1978, 0.4732, 0.2157, 0.4784, 0.2073, 0.497, 0.09866, 0.4706, 0.1182, 0.4656, 0.1244, 0.4888, 0.1072, 0.4909, 0.2368, 0.4837, 0.2309, 0.5012, 0.2073, 0.497, 0.2157, 0.4784, 0.1072, 0.4909, 0.08175, 0.4949, 0.07573, 0.476, 0.09866, 0.4706, 0.2309, 0.5012, 0.2281, 0.51, 0.2026, 0.5119, 0.2073, 0.497, 0.1119, 0.5069, 0.08469, 0.5045, 0.08175, 0.4949, 0.1072, 0.4909, 0.225, 0.5184, 0.1877, 0.5405, 0.2026, 0.5119, 0.2281, 0.51, 0.1119, 0.5069, 0.1272, 0.5373, 0.08786, 0.5134, 0.08469, 0.5045, 0.2104, 0.4416, 0.1984, 0.4293, 0.1995, 0.4273, 0.2092, 0.4357, 0.1177, 0.4159, 0.1188, 0.4181, 0.1054, 0.431, 0.1069, 0.4247, 0.219, 0.4268, 0.2104, 0.4416, 0.2092, 0.4357, 0.2129, 0.4261, 0.1069, 0.4247, 0.1054, 0.431, 0.09655, 0.4147, 0.1032, 0.4141, 0.2147, 0.4162, 0.219, 0.4268, 0.2129, 0.4261, 0.2098, 0.4177, 0.1032, 0.4141, 0.09655, 0.4147, 0.1015, 0.4032, 0.1068, 0.405, 0.2064, 0.4118, 0.2147, 0.4162, 0.2098, 0.4177, 0.2052, 0.4135, 0.1068, 0.405, 0.1015, 0.4032, 0.1107, 0.3986, 0.1118, 0.4005, 0.5254, 0.4331, 0.5336, 0.4379, 0.5269, 0.4465, 0.52, 0.4432, 0.345, 0.5186, 0.3399, 0.5089, 0.3489, 0.5057, 0.3523, 0.5166, 0.5336, 0.4379, 0.5444, 0.4486, 0.534, 0.4503, 0.5269, 0.4465, 0.3373, 0.5211, 0.3274, 0.5176, 0.3399, 0.5089, 0.345, 0.5186, 0.5444, 0.4486, 0.5416, 0.4641, 0.5344, 0.4589, 0.534, 0.4503, 0.3354, 0.5294, 0.3274, 0.5333, 0.3274, 0.5176, 0.3373, 0.5211, 0.5416, 0.4641, 0.5242, 0.4706, 0.52, 0.4587, 0.5344, 0.4589, 0.3495, 0.5318, 0.3433, 0.5428, 0.3274, 0.5333, 0.3354, 0.5294, 0.52, 0.4587, 0.52, 0.4432, 0.5269, 0.4465, 0.5344, 0.4589, 0.345, 0.5186, 0.3523, 0.5166, 0.3495, 0.5318, 0.3354, 0.5294, 0.5344, 0.4589, 0.5269, 0.4465, 0.534, 0.4503, 0.3373, 0.5211, 0.345, 0.5186, 0.3354, 0.5294, 0.1765, 0.5969, 0.1802, 0.5786, 0.188, 0.5841, 0.1869, 0.5988, 0.124, 0.582, 0.1322, 0.5769, 0.1353, 0.5956, 0.1244, 0.5971, 0.1753, 0.6171, 0.1765, 0.5969, 0.1869, 0.5988, 0.1886, 0.6136, 0.1244, 0.5971, 0.1353, 0.5956, 0.1355, 0.6162, 0.122, 0.6121, 0.1869, 0.6373, 0.1753, 0.6171, 0.1886, 0.6136, 0.1942, 0.6286, 0.122, 0.6121, 0.1355, 0.6162, 0.1233, 0.6365, 0.116, 0.6273, 0.1802, 0.5786, 0.1917, 0.5659, 0.1977, 0.5749, 0.188, 0.5841, 0.1146, 0.572, 0.1211, 0.563, 0.1322, 0.5769, 0.124, 0.582, 0.1917, 0.5659, 0.2261, 0.5607, 0.2229, 0.5717, 0.1977, 0.5749, 0.08888, 0.5681, 0.08578, 0.5569, 0.1211, 0.563, 0.1146, 0.572, 0.2261, 0.5607, 0.2473, 0.5719, 0.2404, 0.5815, 0.2229, 0.5717, 0.07062, 0.5781, 0.06373, 0.5681, 0.08578, 0.5569, 0.08888, 0.5681, 0.2473, 0.5719, 0.2711, 0.5951, 0.2598, 0.5955, 0.2404, 0.5815, 0.05041, 0.5922, 0.03879, 0.5914, 0.06373, 0.5681, 0.07062, 0.5781, 0.2711, 0.5951, 0.2742, 0.6151, 0.2616, 0.6126, 0.2598, 0.5955, 0.04795, 0.6095, 0.03497, 0.6118, 0.03879, 0.5914, 0.05041, 0.5922, 0.2742, 0.6151, 0.2636, 0.6293, 0.2546, 0.6246, 0.2616, 0.6126, 0.05461, 0.6221, 0.04526, 0.6266, 0.03497, 0.6118, 0.04795, 0.6095, 0.2636, 0.6293, 0.2378, 0.6426, 0.2329, 0.6304, 0.2546, 0.6246, 0.07657, 0.6287, 0.07139, 0.641, 0.04526, 0.6266, 0.05461, 0.6221, 0.2378, 0.6426, 0.2188, 0.6494, 0.2198, 0.6381, 0.2329, 0.6304, 0.08974, 0.6368, 0.09063, 0.6483, 0.07139, 0.641, 0.07657, 0.6287, 0.2188, 0.6494, 0.2026, 0.6488, 0.2062, 0.6379, 0.2198, 0.6381, 0.1037, 0.6366, 0.1071, 0.6478, 0.09063, 0.6483, 0.08974, 0.6368, 0.2026, 0.6488, 0.1869, 0.6373, 0.1942, 0.6286, 0.2062, 0.6379, 0.116, 0.6273, 0.1233, 0.6365, 0.1071, 0.6478, 0.1037, 0.6366, 0.2062, 0.6379, 0.1942, 0.6286, 0.2024, 0.6231, 0.2092, 0.6314, 0.1077, 0.6215, 0.116, 0.6273, 0.1037, 0.6366, 0.1006, 0.63, 0.2198, 0.6381, 0.2062, 0.6379, 0.2092, 0.6314, 0.2182, 0.6281, 0.1006, 0.63, 0.1037, 0.6366, 0.08974, 0.6368, 0.09159, 0.6266, 0.2329, 0.6304, 0.2198, 0.6381, 0.2182, 0.6281, 0.23, 0.6228, 0.09159, 0.6266, 0.08974, 0.6368, 0.07657, 0.6287, 0.07971, 0.6209, 0.2546, 0.6246, 0.2329, 0.6304, 0.23, 0.6228, 0.2485, 0.618, 0.07971, 0.6209, 0.07657, 0.6287, 0.05461, 0.6221, 0.06102, 0.6156, 0.2616, 0.6126, 0.2546, 0.6246, 0.2485, 0.618, 0.2511, 0.6094, 0.06102, 0.6156, 0.05461, 0.6221, 0.04795, 0.6095, 0.05878, 0.6067, 0.2598, 0.5955, 0.2616, 0.6126, 0.2511, 0.6094, 0.2524, 0.5993, 0.05878, 0.6067, 0.04795, 0.6095, 0.05041, 0.5922, 0.05802, 0.5962, 0.2404, 0.5815, 0.2598, 0.5955, 0.2524, 0.5993, 0.2358, 0.5888, 0.05802, 0.5962, 0.05041, 0.5922, 0.07062, 0.5781, 0.07529, 0.5856, 0.2229, 0.5717, 0.2404, 0.5815, 0.2358, 0.5888, 0.2221, 0.5805, 0.07529, 0.5856, 0.07062, 0.5781, 0.08888, 0.5681, 0.08948, 0.5771, 0.1977, 0.5749, 0.2229, 0.5717, 0.2221, 0.5805, 0.202, 0.5809, 0.08948, 0.5771, 0.08888, 0.5681, 0.1146, 0.572, 0.11, 0.578, 0.188, 0.5841, 0.1977, 0.5749, 0.202, 0.5809, 0.1972, 0.5896, 0.11, 0.578, 0.1146, 0.572, 0.124, 0.582, 0.1144, 0.5872, 0.1942, 0.6286, 0.1886, 0.6136, 0.1973, 0.6124, 0.2024, 0.6231, 0.1131, 0.6106, 0.122, 0.6121, 0.116, 0.6273, 0.1077, 0.6215, 0.1886, 0.6136, 0.1869, 0.5988, 0.1992, 0.5996, 0.1973, 0.6124, 0.1118, 0.5973, 0.1244, 0.5971, 0.122, 0.6121, 0.1131, 0.6106, 0.1869, 0.5988, 0.188, 0.5841, 0.1972, 0.5896, 0.1992, 0.5996, 0.1144, 0.5872, 0.124, 0.582, 0.1244, 0.5971, 0.1118, 0.5973, 0.5002, 0.02516, 0.513, 0.02197, 0.524, 0.05126, 0.5002, 0.04667, 0.4765, 0.05125, 0.4874, 0.02195, 0.5002, 0.02516, 0.5002, 0.04667, 0.513, 0.02197, 0.5495, 0.001262, 0.5518, 0.02941, 0.524, 0.05126, 0.4486, 0.02937, 0.451, 0.001213, 0.4874, 0.02195, 0.4765, 0.05125, 0.5495, 0.001262, 0.5795, 0.004628, 0.5763, 0.03194, 0.5518, 0.02941, 0.4241, 0.03188, 0.421, 0.004559, 0.451, 0.001213, 0.4486, 0.02937, 0.5795, 0.004628, 0.6095, 0.03377, 0.5925, 0.06138, 0.5763, 0.03194, 0.4079, 0.06131, 0.3909, 0.0337, 0.421, 0.004559, 0.4241, 0.03188, 0.6095, 0.03377, 0.6496, 0.0576, 0.6369, 0.07956, 0.5925, 0.06138, 0.3635, 0.07948, 0.3507, 0.05751, 0.3909, 0.0337, 0.4079, 0.06131, 0.6496, 0.0576, 0.6767, 0.06312, 0.6659, 0.09094, 0.6369, 0.07956, 0.3344, 0.09084, 0.3237, 0.06301, 0.3507, 0.05751, 0.3635, 0.07948, 0.6767, 0.06312, 0.7176, 0.1086, 0.7104, 0.1254, 0.6659, 0.09094, 0.2899, 0.1253, 0.2827, 0.1085, 0.3237, 0.06301, 0.3344, 0.09084, 0.7176, 0.1086, 0.7757, 0.1201, 0.7684, 0.1406, 0.7104, 0.1254, 0.2318, 0.1405, 0.2245, 0.1199, 0.2827, 0.1085, 0.2899, 0.1253, 0.7757, 0.1201, 0.8176, 0.1429, 0.8051, 0.1589, 0.7684, 0.1406, 0.1951, 0.1588, 0.1827, 0.1428, 0.2245, 0.1199, 0.2318, 0.1405, 0.8918, 0.2926, 0.8744, 0.2916, 0.857, 0.2567, 0.8921, 0.2636, 0.1431, 0.2566, 0.1257, 0.2916, 0.1082, 0.2926, 0.108, 0.2635, 0.9356, 0.3052, 0.8918, 0.2926, 0.8921, 0.2636, 0.9307, 0.2771, 0.108, 0.2635, 0.1082, 0.2926, 0.06447, 0.3051, 0.06938, 0.277, 0.9751, 0.3103, 0.9356, 0.3052, 0.9307, 0.2771, 0.9684, 0.2821, 0.06938, 0.277, 0.06447, 0.3051, 0.02491, 0.3102, 0.03159, 0.282, 0.9924, 0.2766, 0.9971, 0.3103, 0.9751, 0.3103, 0.9684, 0.2821, 0.02491, 0.3102, 0.002939, 0.3102, 0.00763, 0.2765, 0.03159, 0.282, 0.9839, 0.2493, 0.9924, 0.2766, 0.9684, 0.2821, 0.961, 0.2568, 0.03159, 0.282, 0.00763, 0.2765, 0.01612, 0.2492, 0.03905, 0.2566, 0.9767, 0.2368, 0.9839, 0.2493, 0.961, 0.2568, 0.9311, 0.2456, 0.03905, 0.2566, 0.01612, 0.2492, 0.02332, 0.2367, 0.06902, 0.2455, 0.9482, 0.2154, 0.9767, 0.2368, 0.9311, 0.2456, 0.894, 0.2333, 0.06902, 0.2455, 0.02332, 0.2367, 0.05185, 0.2152, 0.1061, 0.2332, 0.9311, 0.2456, 0.9307, 0.2771, 0.8921, 0.2636, 0.894, 0.2333, 0.108, 0.2635, 0.06938, 0.277, 0.06902, 0.2455, 0.1061, 0.2332, 0.9311, 0.2456, 0.961, 0.2568, 0.9684, 0.2821, 0.9307, 0.2771, 0.03159, 0.282, 0.03905, 0.2566, 0.06902, 0.2455, 0.06938, 0.277, 0.8679, 0.2177, 0.894, 0.2333, 0.8921, 0.2636, 0.857, 0.2567, 0.108, 0.2635, 0.1061, 0.2332, 0.1323, 0.2176, 0.1431, 0.2566, 0.9056, 0.1944, 0.9482, 0.2154, 0.894, 0.2333, 0.8679, 0.2177, 0.1061, 0.2332, 0.05185, 0.2152, 0.09451, 0.1942, 0.1323, 0.2176, 0.8822, 0.1814, 0.8536, 0.2058, 0.8518, 0.1872, 0.8727, 0.1723, 0.1483, 0.1871, 0.1466, 0.2056, 0.1179, 0.1813, 0.1275, 0.1722, 0.9056, 0.1944, 0.8679, 0.2177, 0.8536, 0.2058, 0.8822, 0.1814, 0.1466, 0.2056, 0.1323, 0.2176, 0.09451, 0.1942, 0.1179, 0.1813, 0.8624, 0.1606, 0.8727, 0.1723, 0.8518, 0.1872, 0.8506, 0.1716, 0.1483, 0.1871, 0.1275, 0.1722, 0.1377, 0.1605, 0.1496, 0.1714, 0.8624, 0.1606, 0.8506, 0.1716, 0.8051, 0.1589, 0.8176, 0.1429, 0.1951, 0.1588, 0.1496, 0.1714, 0.1377, 0.1605, 0.1827, 0.1428, 0.6385, 0.3785, 0.661, 0.341, 0.7124, 0.3397, 0.6969, 0.3814, 0.2877, 0.3398, 0.3392, 0.3411, 0.3618, 0.3786, 0.3033, 0.3815, 0.6969, 0.3814, 0.7124, 0.3397, 0.7702, 0.3141, 0.7683, 0.3591, 0.2299, 0.3141, 0.2877, 0.3398, 0.3033, 0.3815, 0.2319, 0.3591, 0.7683, 0.3591, 0.7702, 0.3141, 0.8374, 0.2701, 0.8581, 0.2982, 0.1627, 0.27, 0.2299, 0.3141, 0.2319, 0.3591, 0.142, 0.2982, 0.8581, 0.2982, 0.8374, 0.2701, 0.857, 0.2567, 0.8744, 0.2916, 0.1431, 0.2566, 0.1627, 0.27, 0.142, 0.2982, 0.1257, 0.2916, 0.8679, 0.2177, 0.857, 0.2567, 0.8374, 0.2701, 0.8536, 0.2058, 0.1627, 0.27, 0.1431, 0.2566, 0.1323, 0.2176, 0.1466, 0.2056, 0.7104, 0.1254, 0.7684, 0.1406, 0.7512, 0.1739, 0.6706, 0.1547, 0.249, 0.1739, 0.2318, 0.1405, 0.2899, 0.1253, 0.3298, 0.1546, 0.5591, 0.3425, 0.5856, 0.3097, 0.661, 0.341, 0.6385, 0.3785, 0.3392, 0.3411, 0.4147, 0.3097, 0.4412, 0.3426, 0.3618, 0.3786, 0.4895, 0.1367, 0.5383, 0.1386, 0.5353, 0.1878, 0.4882, 0.2024, 0.4651, 0.1878, 0.462, 0.1386, 0.5109, 0.1367, 0.5121, 0.2025, 0.4882, 0.2024, 0.5353, 0.1878, 0.5399, 0.2382, 0.5105, 0.2834, 0.4604, 0.2382, 0.4651, 0.1878, 0.5121, 0.2025, 0.4898, 0.2835, 0.5105, 0.2834, 0.5399, 0.2382, 0.5856, 0.3097, 0.5591, 0.3425, 0.4147, 0.3097, 0.4604, 0.2382, 0.4898, 0.2835, 0.4412, 0.3426, 0.6369, 0.07956, 0.6659, 0.09094, 0.6421, 0.1112, 0.6067, 0.1071, 0.3583, 0.1111, 0.3344, 0.09084, 0.3635, 0.07948, 0.3937, 0.107, 0.6067, 0.1071, 0.6421, 0.1112, 0.6091, 0.1415, 0.5696, 0.1518, 0.3913, 0.1414, 0.3583, 0.1111, 0.3937, 0.107, 0.4307, 0.1517, 0.5696, 0.1518, 0.6091, 0.1415, 0.59, 0.1718, 0.5656, 0.1998, 0.4102, 0.1717, 0.3913, 0.1414, 0.4307, 0.1517, 0.4347, 0.1998, 0.5656, 0.1998, 0.59, 0.1718, 0.5944, 0.2305, 0.5711, 0.2453, 0.4058, 0.2304, 0.4102, 0.1717, 0.4347, 0.1998, 0.4292, 0.2453, 0.6192, 0.2789, 0.605, 0.2962, 0.5711, 0.2453, 0.5944, 0.2305, 0.4292, 0.2453, 0.3952, 0.2962, 0.381, 0.2788, 0.4058, 0.2304, 0.5856, 0.3097, 0.5399, 0.2382, 0.5711, 0.2453, 0.605, 0.2962, 0.4292, 0.2453, 0.4604, 0.2382, 0.4147, 0.3097, 0.3952, 0.2962, 0.5399, 0.2382, 0.5353, 0.1878, 0.5656, 0.1998, 0.5711, 0.2453, 0.4347, 0.1998, 0.4651, 0.1878, 0.4604, 0.2382, 0.4292, 0.2453, 0.5353, 0.1878, 0.5383, 0.1386, 0.5696, 0.1518, 0.5656, 0.1998, 0.4307, 0.1517, 0.462, 0.1386, 0.4651, 0.1878, 0.4347, 0.1998, 0.5383, 0.1386, 0.5749, 0.08382, 0.6067, 0.1071, 0.5696, 0.1518, 0.3937, 0.107, 0.4255, 0.08376, 0.462, 0.1386, 0.4307, 0.1517, 0.5925, 0.06138, 0.6369, 0.07956, 0.6067, 0.1071, 0.5749, 0.08382, 0.3937, 0.107, 0.3635, 0.07948, 0.4079, 0.06131, 0.4255, 0.08376, 0.5002, 0.069, 0.5749, 0.08382, 0.5383, 0.1386, 0.4895, 0.1367, 0.462, 0.1386, 0.4255, 0.08376, 0.5002, 0.069, 0.5109, 0.1367, 0.524, 0.05126, 0.5518, 0.02941, 0.5763, 0.03194, 0.5925, 0.06138, 0.4241, 0.03188, 0.4486, 0.02937, 0.4765, 0.05125, 0.4079, 0.06131, 0.524, 0.05126, 0.5925, 0.06138, 0.5749, 0.08382, 0.5002, 0.069, 0.4255, 0.08376, 0.4079, 0.06131, 0.4765, 0.05125, 0.5002, 0.069, 0.5002, 0.04667, 0.524, 0.05126, 0.5002, 0.069, 0.5002, 0.069, 0.4765, 0.05125, 0.5002, 0.04667, 0.6659, 0.09094, 0.7104, 0.1254, 0.6706, 0.1547, 0.6421, 0.1112, 0.3298, 0.1546, 0.2899, 0.1253, 0.3344, 0.09084, 0.3583, 0.1111, 0.6706, 0.1547, 0.6468, 0.1662, 0.6091, 0.1415, 0.6421, 0.1112, 0.3913, 0.1414, 0.3536, 0.1661, 0.3298, 0.1546, 0.3583, 0.1111, 0.6468, 0.1662, 0.6158, 0.1862, 0.59, 0.1718, 0.6091, 0.1415, 0.4102, 0.1717, 0.3844, 0.1862, 0.3536, 0.1661, 0.3913, 0.1414, 0.6192, 0.2789, 0.5944, 0.2305, 0.59, 0.1718, 0.6158, 0.1862, 0.4102, 0.1717, 0.4058, 0.2304, 0.381, 0.2788, 0.3844, 0.1862, 0.8374, 0.2701, 0.7702, 0.3141, 0.7634, 0.2878, 0.8131, 0.2338, 0.2367, 0.2878, 0.2299, 0.3141, 0.1627, 0.27, 0.187, 0.2337, 0.7512, 0.1739, 0.8131, 0.2338, 0.7634, 0.2878, 0.7728, 0.2437, 0.2367, 0.2878, 0.187, 0.2337, 0.249, 0.1739, 0.2273, 0.2436, 0.7684, 0.1406, 0.8051, 0.1589, 0.8131, 0.2338, 0.7512, 0.1739, 0.187, 0.2337, 0.1951, 0.1588, 0.2318, 0.1405, 0.249, 0.1739, 0.8051, 0.1589, 0.8518, 0.1872, 0.8536, 0.2058, 0.8131, 0.2338, 0.1466, 0.2056, 0.1483, 0.1871, 0.1951, 0.1588, 0.187, 0.2337, 0.8536, 0.2058, 0.8374, 0.2701, 0.8131, 0.2338, 0.187, 0.2337, 0.1627, 0.27, 0.1466, 0.2056, 0.8051, 0.1589, 0.8506, 0.1716, 0.8518, 0.1872, 0.1483, 0.1871, 0.1496, 0.1714, 0.1951, 0.1588, 0.6192, 0.2789, 0.7031, 0.3003, 0.6916, 0.3221, 0.605, 0.2962, 0.3085, 0.3221, 0.2971, 0.3004, 0.381, 0.2788, 0.3952, 0.2962, 0.5856, 0.3097, 0.605, 0.2962, 0.6916, 0.3221, 0.661, 0.341, 0.3085, 0.3221, 0.3952, 0.2962, 0.4147, 0.3097, 0.3392, 0.3411, 0.7728, 0.2437, 0.7634, 0.2878, 0.6916, 0.3221, 0.7031, 0.3003, 0.3085, 0.3221, 0.2367, 0.2878, 0.2273, 0.2436, 0.2971, 0.3004, 0.7702, 0.3141, 0.7124, 0.3397, 0.6916, 0.3221, 0.7634, 0.2878, 0.3085, 0.3221, 0.2877, 0.3398, 0.2299, 0.3141, 0.2367, 0.2878, 0.661, 0.341, 0.6916, 0.3221, 0.7124, 0.3397, 0.2877, 0.3398, 0.3085, 0.3221, 0.3392, 0.3411, 0.6365, 0.22, 0.6254, 0.2075, 0.6316, 0.1997, 0.6427, 0.2079, 0.3686, 0.1997, 0.3747, 0.2074, 0.3637, 0.2199, 0.3574, 0.2079, 0.6365, 0.22, 0.6427, 0.2079, 0.6544, 0.2198, 0.6509, 0.2305, 0.3458, 0.2197, 0.3574, 0.2079, 0.3637, 0.2199, 0.3493, 0.2305, 0.6509, 0.2305, 0.6544, 0.2198, 0.6721, 0.2213, 0.6692, 0.2294, 0.3281, 0.2213, 0.3458, 0.2197, 0.3493, 0.2305, 0.3309, 0.2294, 0.6692, 0.2294, 0.6721, 0.2213, 0.6945, 0.2236, 0.6924, 0.2352, 0.3057, 0.2236, 0.3281, 0.2213, 0.3309, 0.2294, 0.3078, 0.2352, 0.6924, 0.2352, 0.6945, 0.2236, 0.7118, 0.2211, 0.7155, 0.2417, 0.2883, 0.2211, 0.3057, 0.2236, 0.3078, 0.2352, 0.2846, 0.2417, 0.7155, 0.2417, 0.7118, 0.2211, 0.7324, 0.2172, 0.7458, 0.2392, 0.2677, 0.2172, 0.2883, 0.2211, 0.2846, 0.2417, 0.2544, 0.2392, 0.4461, 0.3821, 0.4541, 0.3893, 0.4184, 0.3948, 0.3995, 0.3938, 0.3264, 0.402, 0.3178, 0.437, 0.3114, 0.4285, 0.3271, 0.3831, 0.4818, 0.3821, 0.4806, 0.3891, 0.4541, 0.3893, 0.4461, 0.3821, 0.3178, 0.437, 0.3154, 0.4634, 0.3083, 0.464, 0.3114, 0.4285, 0.5109, 0.3947, 0.5023, 0.3974, 0.4806, 0.3891, 0.4818, 0.3821, 0.3154, 0.4634, 0.3218, 0.4858, 0.3183, 0.4941, 0.3083, 0.464, 0.521, 0.424, 0.5098, 0.4191, 0.5023, 0.3974, 0.5109, 0.3947, 0.3218, 0.4858, 0.3427, 0.4951, 0.3466, 0.5067, 0.3183, 0.4941, 0.4996, 0.4563, 0.493, 0.4442, 0.5098, 0.4191, 0.521, 0.424, 0.3427, 0.4951, 0.3692, 0.4806, 0.3806, 0.4881, 0.3466, 0.5067, 0.4996, 0.4563, 0.4747, 0.471, 0.4734, 0.4564, 0.493, 0.4442, 0.3831, 0.4621, 0.3975, 0.4647, 0.3806, 0.4881, 0.3692, 0.4806, 0.7512, 0.1739, 0.7728, 0.2437, 0.7422, 0.2098, 0.7408, 0.1883, 0.258, 0.2098, 0.2273, 0.2436, 0.249, 0.1739, 0.2594, 0.1883, 0.7728, 0.2437, 0.7458, 0.2392, 0.7324, 0.2172, 0.7422, 0.2098, 0.2677, 0.2172, 0.2544, 0.2392, 0.2273, 0.2436, 0.258, 0.2098, 0.6706, 0.1547, 0.7512, 0.1739, 0.7408, 0.1883, 0.6468, 0.1662, 0.2594, 0.1883, 0.249, 0.1739, 0.3298, 0.1546, 0.3536, 0.1661, 0.6158, 0.1862, 0.6487, 0.1957, 0.6316, 0.1997, 0.6254, 0.2075, 0.3686, 0.1997, 0.3515, 0.1957, 0.3844, 0.1862, 0.3747, 0.2074, 0.3995, 0.3938, 0.4184, 0.3948, 0.4144, 0.4099, 0.396, 0.4194, 0.3418, 0.3992, 0.3264, 0.402, 0.3271, 0.3831, 0.3529, 0.3818, 0.4194, 0.4185, 0.4019, 0.4296, 0.396, 0.4194, 0.4144, 0.4099, 0.3529, 0.3818, 0.3625, 0.3886, 0.35, 0.405, 0.3418, 0.3992, 0.4216, 0.4366, 0.4019, 0.4296, 0.4194, 0.4185, 0.4255, 0.427, 0.35, 0.405, 0.3625, 0.3886, 0.3678, 0.4088, 0.3579, 0.4118, 0.4399, 0.4474, 0.4308, 0.4574, 0.4019, 0.4296, 0.4216, 0.4366, 0.3625, 0.3886, 0.3877, 0.4198, 0.377, 0.4279, 0.3678, 0.4088, 0.4507, 0.4689, 0.4308, 0.4574, 0.4399, 0.4474, 0.4554, 0.4552, 0.377, 0.4279, 0.3877, 0.4198, 0.3975, 0.4406, 0.3834, 0.444, 0.4747, 0.471, 0.4507, 0.4689, 0.4554, 0.4552, 0.4734, 0.4564, 0.3834, 0.444, 0.3975, 0.4406, 0.3975, 0.4647, 0.3831, 0.4621, 0.6468, 0.1662, 0.6795, 0.1928, 0.6487, 0.1957, 0.6158, 0.1862, 0.3515, 0.1957, 0.3207, 0.1928, 0.3536, 0.1661, 0.3844, 0.1862, 0.6468, 0.1662, 0.7408, 0.1883, 0.7218, 0.203, 0.6795, 0.1928, 0.2783, 0.203, 0.2594, 0.1883, 0.3536, 0.1661, 0.3207, 0.1928, 0.7408, 0.1883, 0.7422, 0.2098, 0.7218, 0.203, 0.2783, 0.203, 0.258, 0.2098, 0.2594, 0.1883, 0.4734, 0.4564, 0.4554, 0.4552, 0.4585, 0.4446, 0.4744, 0.4451, 0.3726, 0.4462, 0.3834, 0.444, 0.3831, 0.4621, 0.3717, 0.4621, 0.4554, 0.4552, 0.4399, 0.4474, 0.4455, 0.4385, 0.4585, 0.4446, 0.3676, 0.4327, 0.377, 0.4279, 0.3834, 0.444, 0.3726, 0.4462, 0.4399, 0.4474, 0.4216, 0.4366, 0.4308, 0.4343, 0.4455, 0.4385, 0.3647, 0.4177, 0.3678, 0.4088, 0.377, 0.4279, 0.3676, 0.4327, 0.4216, 0.4366, 0.4255, 0.427, 0.4342, 0.4243, 0.4308, 0.4343, 0.3545, 0.4203, 0.3579, 0.4118, 0.3678, 0.4088, 0.3647, 0.4177, 0.4255, 0.427, 0.4194, 0.4185, 0.4306, 0.4133, 0.4342, 0.4243, 0.3438, 0.4157, 0.35, 0.405, 0.3579, 0.4118, 0.3545, 0.4203, 0.4194, 0.4185, 0.4144, 0.4099, 0.4227, 0.4107, 0.4306, 0.4133, 0.3419, 0.4076, 0.3418, 0.3992, 0.35, 0.405, 0.3438, 0.4157, 0.4144, 0.4099, 0.4184, 0.3948, 0.427, 0.3995, 0.4227, 0.4107, 0.3303, 0.4109, 0.3264, 0.402, 0.3418, 0.3992, 0.3419, 0.4076, 0.493, 0.4442, 0.4734, 0.4564, 0.4744, 0.4451, 0.4917, 0.4347, 0.3717, 0.4621, 0.3831, 0.4621, 0.3692, 0.4806, 0.3598, 0.4784, 0.5098, 0.4191, 0.493, 0.4442, 0.4917, 0.4347, 0.5027, 0.4153, 0.3598, 0.4784, 0.3692, 0.4806, 0.3427, 0.4951, 0.3396, 0.4877, 0.5023, 0.3974, 0.5098, 0.4191, 0.5027, 0.4153, 0.4953, 0.4035, 0.3396, 0.4877, 0.3427, 0.4951, 0.3218, 0.4858, 0.3284, 0.4793, 0.4806, 0.3891, 0.5023, 0.3974, 0.4953, 0.4035, 0.4806, 0.3959, 0.3284, 0.4793, 0.3218, 0.4858, 0.3154, 0.4634, 0.3221, 0.4641, 0.4541, 0.3893, 0.4806, 0.3891, 0.4806, 0.3959, 0.4594, 0.3957, 0.3221, 0.4641, 0.3154, 0.4634, 0.3178, 0.437, 0.3237, 0.4429, 0.4184, 0.3948, 0.4541, 0.3893, 0.4594, 0.3957, 0.427, 0.3995, 0.3237, 0.4429, 0.3178, 0.437, 0.3264, 0.402, 0.3303, 0.4109, 0.4342, 0.4243, 0.4306, 0.4133, 0.4461, 0.4098, 0.4455, 0.423, 0.339, 0.4309, 0.3438, 0.4157, 0.3545, 0.4203, 0.3522, 0.4315, 0.4455, 0.423, 0.4461, 0.4098, 0.4607, 0.4151, 0.4603, 0.4275, 0.343, 0.4459, 0.339, 0.4309, 0.3522, 0.4315, 0.3554, 0.4465, 0.4603, 0.4275, 0.4607, 0.4151, 0.4728, 0.4182, 0.4746, 0.43, 0.345, 0.4581, 0.343, 0.4459, 0.3554, 0.4465, 0.3566, 0.461, 0.4746, 0.43, 0.4728, 0.4182, 0.4816, 0.4155, 0.4863, 0.4244, 0.3415, 0.4667, 0.345, 0.4581, 0.3566, 0.461, 0.3501, 0.4722, 0.4917, 0.4347, 0.4744, 0.4451, 0.4746, 0.43, 0.4863, 0.4244, 0.3566, 0.461, 0.3717, 0.4621, 0.3598, 0.4784, 0.3501, 0.4722, 0.4585, 0.4446, 0.4603, 0.4275, 0.4746, 0.43, 0.4744, 0.4451, 0.3566, 0.461, 0.3554, 0.4465, 0.3726, 0.4462, 0.3717, 0.4621, 0.4585, 0.4446, 0.4455, 0.4385, 0.4455, 0.423, 0.4603, 0.4275, 0.3522, 0.4315, 0.3676, 0.4327, 0.3726, 0.4462, 0.3554, 0.4465, 0.4342, 0.4243, 0.4455, 0.423, 0.4455, 0.4385, 0.4308, 0.4343, 0.3676, 0.4327, 0.3522, 0.4315, 0.3545, 0.4203, 0.3647, 0.4177, 0.4227, 0.4107, 0.427, 0.3995, 0.4461, 0.4098, 0.4306, 0.4133, 0.339, 0.4309, 0.3303, 0.4109, 0.3419, 0.4076, 0.3438, 0.4157, 0.4594, 0.3957, 0.4607, 0.4151, 0.4461, 0.4098, 0.427, 0.3995, 0.339, 0.4309, 0.343, 0.4459, 0.3237, 0.4429, 0.3303, 0.4109, 0.4806, 0.3959, 0.4728, 0.4182, 0.4607, 0.4151, 0.4594, 0.3957, 0.343, 0.4459, 0.345, 0.4581, 0.3221, 0.4641, 0.3237, 0.4429, 0.4953, 0.4035, 0.4816, 0.4155, 0.4728, 0.4182, 0.4806, 0.3959, 0.345, 0.4581, 0.3415, 0.4667, 0.3284, 0.4793, 0.3221, 0.4641, 0.5027, 0.4153, 0.4863, 0.4244, 0.4816, 0.4155, 0.4953, 0.4035, 0.3415, 0.4667, 0.3501, 0.4722, 0.3396, 0.4877, 0.3284, 0.4793, 0.4917, 0.4347, 0.4863, 0.4244, 0.5027, 0.4153, 0.3396, 0.4877, 0.3501, 0.4722, 0.3598, 0.4784, 0.7155, 0.2417, 0.7458, 0.2392, 0.7097, 0.2807, 0.6966, 0.2626, 0.2906, 0.2807, 0.2544, 0.2392, 0.2846, 0.2417, 0.3037, 0.2627, 0.6924, 0.2352, 0.7155, 0.2417, 0.6966, 0.2626, 0.6839, 0.2474, 0.3037, 0.2627, 0.2846, 0.2417, 0.3078, 0.2352, 0.3163, 0.2474, 0.6692, 0.2294, 0.6924, 0.2352, 0.6839, 0.2474, 0.6709, 0.2371, 0.3163, 0.2474, 0.3078, 0.2352, 0.3309, 0.2294, 0.3293, 0.2371, 0.6509, 0.2305, 0.6692, 0.2294, 0.6709, 0.2371, 0.6558, 0.2411, 0.3293, 0.2371, 0.3309, 0.2294, 0.3493, 0.2305, 0.3444, 0.2411, 0.6365, 0.22, 0.6509, 0.2305, 0.6558, 0.2411, 0.6417, 0.2538, 0.3444, 0.2411, 0.3493, 0.2305, 0.3637, 0.2199, 0.3586, 0.2538, 0.6254, 0.2075, 0.6365, 0.22, 0.6417, 0.2538, 0.627, 0.2656, 0.3586, 0.2538, 0.3637, 0.2199, 0.3747, 0.2074, 0.3732, 0.2655, 0.6417, 0.2538, 0.6966, 0.2626, 0.7097, 0.2807, 0.627, 0.2656, 0.2906, 0.2807, 0.3037, 0.2627, 0.3586, 0.2538, 0.3732, 0.2655, 0.6417, 0.2538, 0.6558, 0.2411, 0.6839, 0.2474, 0.6966, 0.2626, 0.3163, 0.2474, 0.3444, 0.2411, 0.3586, 0.2538, 0.3037, 0.2627, 0.6558, 0.2411, 0.6709, 0.2371, 0.6839, 0.2474, 0.3163, 0.2474, 0.3293, 0.2371, 0.3444, 0.2411, 0.6192, 0.2789, 0.6158, 0.1862, 0.6254, 0.2075, 0.627, 0.2656, 0.3747, 0.2074, 0.3844, 0.1862, 0.381, 0.2788, 0.3732, 0.2655, 0.6192, 0.2789, 0.627, 0.2656, 0.7097, 0.2807, 0.7031, 0.3003, 0.2906, 0.2807, 0.3732, 0.2655, 0.381, 0.2788, 0.2971, 0.3004, 0.7728, 0.2437, 0.7031, 0.3003, 0.7097, 0.2807, 0.7458, 0.2392, 0.2906, 0.2807, 0.2971, 0.3004, 0.2273, 0.2436, 0.2544, 0.2392])
me_suzanne_002.materials.append(mat_suzzane)
me_suzanne_002.use_remesh_preserve_volume = False
me_suzanne_002.use_remesh_preserve_attributes = False
me_suzanne_002.use_mirror_vertex_groups = False
me_suzanne_002.update()
me_cube_001 = bpy.data.meshes.new('Cube.001')
me_cube_001.from_pydata([(-1.0, -1.0, -1.0), (-1.0, 1.0, -1.0), (1.0, 1.0, -1.0), (1.0, -1.0, -1.0), (-1.0, -1.0, 1.0), (-1.0, 1.0, 1.0), (1.0, 1.0, 1.0), (1.0, -1.0, 1.0)], [], [(4, 0, 1, 5), (5, 1, 2, 6), (6, 2, 3, 7), (7, 3, 0, 4), (7, 4, 5, 6)])
_uv = me_cube_001.uv_layers.new(name='UVMap')
_uv.uv.foreach_set('vector', [1.453, -0.4531, 1.453, 1.453, -0.4531, 1.453, -0.4531, -0.4531, 1.453, -0.4531, 1.453, 1.453, -0.4531, 1.453, -0.4531, -0.4531, 1.453, -0.4531, 1.453, 1.453, -0.4531, 1.453, -0.4531, -0.4531, 1.453, -0.4531, 1.453, 1.453, -0.4531, 1.453, -0.4531, -0.4531, 1.453, -0.4531, 1.453, 1.453, -0.4531, 1.453, -0.4531, -0.4531])
me_cube_001.materials.append(mat_brickmaterial)
me_cube_001.use_remesh_preserve_volume = False
me_cube_001.use_remesh_preserve_attributes = False
me_cube_001.use_mirror_vertex_groups = False
me_cube_001.update()

# ---- objects
ob_suzanne__geometry = bpy.data.objects.new('Suzanne__Geometry', me_cube_004)
ob_pointstrong = bpy.data.objects.new('PointStrong', light_point_001)
ob_pointweak = bpy.data.objects.new('PointWeak', light_point)
ob_cubefloor = bpy.data.objects.new('CubeFloor', me_cube_003)
ob_suzanne = bpy.data.objects.new('Suzanne', me_suzanne_002)
ob_cube = bpy.data.objects.new('Cube', me_cube_001)
ob_camera = bpy.data.objects.new('Camera', cam_camera)

# ---- transforms, parenting, visibility, modifiers, constraints
ob_suzanne__geometry.location = (0.0, 0.0, 1.0)
ob_suzanne__geometry.scale = (4.0, 4.0, 1.0)
ob_suzanne__geometry.hide_render = True
ob_suzanne__geometry.lineart.crease_threshold = 0.0
ob_pointstrong.location = (2.636, 2.141, 1.685)
ob_pointstrong.lineart.crease_threshold = 0.0
ob_pointweak.location = (-2.248, -1.733, 1.599)
ob_pointweak.lineart.crease_threshold = 0.0
ob_cubefloor.location = (0.0, 0.0, 1.0)
ob_cubefloor.scale = (4.0, 4.0, 1.0)
ob_cubefloor.lineart.crease_threshold = 0.0
ob_suzanne.location = (-3.402, 0.2251, 0.398)
ob_suzanne.rotation_euler = (-3.639, -3.123, 5.511)
ob_suzanne.scale = (0.246, 0.246, 0.246)
ob_suzanne.lineart.crease_threshold = 0.0
ob_cube.location = (0.0, 0.0, 1.0)
ob_cube.scale = (4.0, 4.0, 1.0)
ob_cube.lineart.crease_threshold = 0.0
ob_camera.location = (3.381, 3.37, 1.669)
ob_camera.rotation_euler = (1.048, 0.005084, 2.417)
ob_camera.scale = (0.2555, 0.2555, 0.2555)
ob_camera.lock_rotations_4d = False
ob_camera.empty_display_type = 'ARROWS'
ob_camera.color = (0.0, 0.0, 0.0, 0.0)
ob_camera.display_type = 'WIRE'
ob_camera.lineart.crease_threshold = 0.0

# ---- collection membership
col_collection_1.objects.link(ob_suzanne__geometry)
col_collection_1.objects.link(ob_pointstrong)
col_collection_1.objects.link(ob_pointweak)
col_collection_1.objects.link(ob_cubefloor)
col_collection_1.objects.link(ob_suzanne)
col_collection_1.objects.link(ob_cube)
col_collection_1.objects.link(ob_camera)

# ---- scene / render settings (as saved in the file)
scene.camera = ob_camera
scene.frame_start = 1; scene.frame_end = 250; scene.frame_set(186)
scene.render.engine = 'BLENDER_EEVEE_NEXT'
scene.render.dither_intensity = 0.0
scene.render.use_bake_selected_to_active = True
scene.render.bake_bias = 0.0
scene.cycles.use_denoising = False
scene.cycles.samples = 10
scene.cycles.sampling_pattern = 'TABULATED_SOBOL'
scene.cycles.light_sampling_threshold = 0.0
scene.cycles.use_adaptive_sampling = False
scene.cycles.use_light_tree = False
scene.cycles.blur_glossy = 0.0
scene.cycles.volume_bounces = 1
scene.cycles.pixel_filter_type = 'GAUSSIAN'
scene.cycles.sample_clamp_indirect = 0.0
scene.view_settings.view_transform = 'Standard'
bpy.context.view_layer.update()
